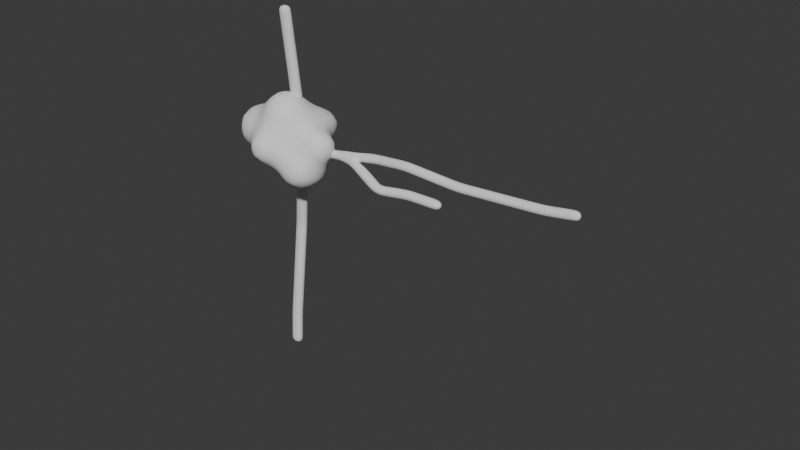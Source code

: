 # Source: Branch.blend  (saved by Blender 4.2.66; exported with 4.5.12 LTS)
import bpy
from mathutils import Matrix  # noqa: F401  (used for matrix-valued properties, if any)

bpy.ops.wm.read_factory_settings(use_empty=True)
scene = bpy.context.scene
scene.name = 'Scene'

# ---- collections
col_collection = bpy.data.collections.new('Collection'); scene.collection.children.link(col_collection)

# ---- world
world_world = bpy.data.worlds.new('World'); scene.world = world_world
world_world.use_nodes = True; world_world.node_tree.nodes.clear()
_N = world_world.node_tree.nodes; _L = world_world.node_tree.links
n0 = _N.new('ShaderNodeOutputWorld'); n0.name = 'World Output'; n0.location = (300, 300)
n1 = _N.new('ShaderNodeBackground'); n1.name = 'Background'; n1.location = (10, 300)
n1.inputs[0].default_value = (0.05088, 0.05088, 0.05088, 1.0)
_L.new(n1.outputs[0], n0.inputs[0])
n0.is_active_output = True
world_world.color = (0.05088, 0.05088, 0.05088)
world_world.sun_shadow_jitter_overblur = 0.0

# ---- meshes
me_cube_007 = bpy.data.meshes.new('Cube.007')
me_cube_007.from_pydata([(-0.1308, -0.3384, -0.002709), (-0.004666, -0.3993, 3.468), (-0.1429, -0.1795, 2.393), (-0.3617, -0.09979, 1.016), (0.246, -0.3335, 4.994), (-0.5065, 0.8506, 4.274), (-0.0155, -0.2992, 7.168), (-0.005992, -0.5147, 10.37), (-0.4374, 0.6389, 5.456), (6.169, -2.415, -0.2263), (-4.706, 1.088, -0.5684), (-9.487, 3.359, -0.8392), (-11.1, 4.095, -0.8707), (0.1414, -0.679, 11.65), (-0.5157, 0.5897, 6.854)], [(2, 1), (3, 2), (0, 3), (1, 4), (2, 5), (4, 6), (6, 7), (5, 8), (9, 0), (0, 10), (10, 11), (11, 12), (7, 13), (8, 14)], [])
_uv = me_cube_007.uv_layers.new(name='UVMap')
_uv.uv.foreach_set('vector', [])
me_cube_007.update()
me_cube_008 = bpy.data.meshes.new('Cube.008')
me_cube_008.from_pydata([(-0.03669, -0.04223, -0.8921), (-0.01271, -0.04333, -0.1581), (-0.03669, 0.0357, -0.8921), (-0.01271, 0.0368, -0.1581), (0.08414, -0.04223, -0.7984), (0.03122, -0.04333, -0.2039), (0.08414, 0.0357, -0.7984), (0.03122, 0.0368, -0.2039), (-0.1722, -0.07639, -0.5892), (-0.1722, 0.06986, -0.5892), (0.111, 0.06986, -0.4954), (0.111, -0.07639, -0.4954), (-0.1841, -0.1131, -0.3987), (-0.1841, 0.1066, -0.3987), (0.1668, 0.1066, -0.3679), (0.1668, -0.1131, -0.3679), (-0.09229, -0.04859, -0.2491), (-0.09229, 0.04206, -0.2491), (0.06694, 0.04206, -0.2708), (0.06694, -0.04859, -0.2708), (-0.1546, 0.08012, -0.3147), (0.1403, 0.08012, -0.3242), (0.1403, -0.08665, -0.3242), (-0.1546, -0.08665, -0.3147), (-0.1132, 0.06986, -0.8018), (0.1295, 0.06986, -0.611), (0.1295, -0.07639, -0.611), (-0.1132, -0.07639, -0.8018), (-0.1782, 0.0931, -0.494), (0.1389, 0.0931, -0.4211), (0.1389, -0.09963, -0.4211), (-0.1782, -0.09963, -0.494), (-0.002857, -0.02353, 0.01582), (-0.003137, 0.01678, 0.01593), (0.0288, 0.017, 0.0156), (0.02908, -0.02331, 0.01548), (0.00361, -0.03277, -0.06534), (0.003461, 0.02613, -0.06528), (0.04114, -0.03266, -0.08692), (0.041, 0.02624, -0.08685)], [], [(16, 1, 3, 17), (17, 3, 7, 18), (18, 7, 5, 19), (19, 5, 1, 16), (2, 6, 4, 0), (37, 36, 32, 33), (26, 11, 8, 27), (25, 10, 11, 26), (24, 9, 10, 25), (27, 8, 9, 24), (30, 15, 12, 31), (29, 14, 15, 30), (28, 13, 14, 29), (31, 12, 13, 28), (22, 19, 16, 23), (21, 18, 19, 22), (20, 17, 18, 21), (23, 16, 17, 20), (12, 23, 20, 13), (13, 20, 21, 14), (14, 21, 22, 15), (15, 22, 23, 12), (0, 27, 24, 2), (2, 24, 25, 6), (6, 25, 26, 4), (4, 26, 27, 0), (8, 31, 28, 9), (9, 28, 29, 10), (10, 29, 30, 11), (11, 30, 31, 8), (34, 33, 32, 35), (36, 38, 35, 32), (39, 37, 33, 34), (38, 39, 34, 35), (5, 7, 39, 38), (7, 3, 37, 39), (1, 5, 38, 36), (3, 1, 36, 37)])
me_cube_008.polygons.foreach_set('use_smooth', [True] * 38)
_uv = me_cube_008.uv_layers.new(name='UVMap')
_uv.uv.foreach_set('vector', [0.6161, 0.0, 0.625, 0.0, 0.625, 0.25, 0.6161, 0.25, 0.6161, 0.25, 0.625, 0.25, 0.625, 0.5, 0.6161, 0.5, 0.6161, 0.5, 0.625, 0.5, 0.625, 0.75, 0.6161, 0.75, 0.6161, 0.75, 0.625, 0.75, 0.625, 1.0, 0.6161, 1.0, 0.125, 0.5, 0.375, 0.5, 0.375, 0.75, 0.125, 0.75, 0.625, 0.25, 0.625, 0.0, 0.625, 0.0, 0.625, 0.25, 0.4112, 0.75, 0.5145, 0.75, 0.5145, 1.0, 0.4112, 1.0, 0.4112, 0.5, 0.5145, 0.5, 0.5145, 0.75, 0.4112, 0.75, 0.4112, 0.25, 0.5145, 0.25, 0.5145, 0.5, 0.4112, 0.5, 0.4112, 0.0, 0.5145, 0.0, 0.5145, 0.25, 0.4112, 0.25, 0.5442, 0.75, 0.5739, 0.75, 0.5739, 1.0, 0.5442, 1.0, 0.5442, 0.5, 0.5739, 0.5, 0.5739, 0.75, 0.5442, 0.75, 0.5442, 0.25, 0.5739, 0.25, 0.5739, 0.5, 0.5442, 0.5, 0.5442, 0.0, 0.5739, 0.0, 0.5739, 0.25, 0.5442, 0.25, 0.5945, 0.75, 0.6161, 0.75, 0.6161, 1.0, 0.5945, 1.0, 0.5945, 0.5, 0.6161, 0.5, 0.6161, 0.75, 0.5945, 0.75, 0.5945, 0.25, 0.6161, 0.25, 0.6161, 0.5, 0.5945, 0.5, 0.5945, 0.0, 0.6161, 0.0, 0.6161, 0.25, 0.5945, 0.25, 0.5739, 0.0, 0.5945, 0.0, 0.5945, 0.25, 0.5739, 0.25, 0.5739, 0.25, 0.5945, 0.25, 0.5945, 0.5, 0.5739, 0.5, 0.5739, 0.5, 0.5945, 0.5, 0.5945, 0.75, 0.5739, 0.75, 0.5739, 0.75, 0.5945, 0.75, 0.5945, 1.0, 0.5739, 1.0, 0.375, 0.0, 0.4112, 0.0, 0.4112, 0.25, 0.375, 0.25, 0.375, 0.25, 0.4112, 0.25, 0.4112, 0.5, 0.375, 0.5, 0.375, 0.5, 0.4112, 0.5, 0.4112, 0.75, 0.375, 0.75, 0.375, 0.75, 0.4112, 0.75, 0.4112, 1.0, 0.375, 1.0, 0.5145, 0.0, 0.5442, 0.0, 0.5442, 0.25, 0.5145, 0.25, 0.5145, 0.25, 0.5442, 0.25, 0.5442, 0.5, 0.5145, 0.5, 0.5145, 0.5, 0.5442, 0.5, 0.5442, 0.75, 0.5145, 0.75, 0.5145, 0.75, 0.5442, 0.75, 0.5442, 1.0, 0.5145, 1.0, 0.625, 0.5, 0.875, 0.5, 0.875, 0.75, 0.625, 0.75, 0.625, 1.0, 0.625, 0.75, 0.625, 0.75, 0.625, 1.0, 0.625, 0.5, 0.625, 0.25, 0.625, 0.25, 0.625, 0.5, 0.625, 0.75, 0.625, 0.5, 0.625, 0.5, 0.625, 0.75, 0.625, 0.75, 0.625, 0.5, 0.625, 0.5, 0.625, 0.75, 0.625, 0.5, 0.625, 0.25, 0.625, 0.25, 0.625, 0.5, 0.625, 1.0, 0.625, 0.75, 0.625, 0.75, 0.625, 1.0, 0.625, 0.25, 0.625, 0.0, 0.625, 0.0, 0.625, 0.25])
me_cube_008.update()
me_mesh = bpy.data.meshes.new('Mesh')
me_mesh.from_pydata([(-2.624, -0.6243, -0.05878), (-2.612, -0.3344, -0.3199), (-2.652, -0.4315, -0.1507), (-2.623, -0.1443, -0.3705), (-2.699, -0.1443, -0.1443), (-2.325, -0.8805, -0.3077), (-2.366, -0.922, -0.1443), (-2.378, -0.7216, -0.3747), (-2.516, -0.7209, -0.1507), (-2.368, -0.3842, -0.6628), (-2.473, -0.4555, -0.4483), (-2.578, -0.5268, -0.2512), (-2.327, -0.02274, -1.179), (-2.365, -0.0816, -1.01), (-2.433, -0.1671, -0.7441), (-2.566, -0.1443, -0.5148), (-2.057, -1.171, -0.04027), (-2.165, -0.9286, -0.3628), (-2.158, -1.068, -0.1396), (-2.116, -0.6552, -0.6458), (-2.193, -0.7395, -0.5209), (-2.106, -0.3564, -0.9456), (-2.207, -0.4665, -0.7506), (-2.308, -0.5766, -0.5768), (-2.165, -0.07911, -1.239), (-2.187, -0.2304, -1.029), (-2.299, -0.2785, -0.8553), (-1.876, -1.2, -0.1012), (-1.793, -0.8915, -0.6028), (-1.884, -0.9799, -0.452), (-1.876, -1.134, -0.2455), (-1.776, -0.5998, -0.8875), (-1.881, -0.7237, -0.7206), (-1.985, -0.8477, -0.5609), (-1.779, -0.3018, -1.167), (-1.874, -0.4253, -1.013), (-1.969, -0.5488, -0.8383), (-1.748, -0.00182, -1.445), (-1.86, -0.1385, -1.3), (-1.971, -0.2752, -1.138), (-1.537, -1.191, -0.3391), (-1.615, -1.248, -0.1722), (-1.588, -0.9274, -0.6344), (-1.615, -1.088, -0.4344), (-1.73, -1.154, -0.2871), (-1.588, -0.6246, -0.9051), (-1.588, -0.769, -0.7787), (-1.588, -0.3108, -1.174), (-1.588, -0.4552, -1.049), (-1.676, -0.00182, -1.445), (-1.583, -0.1165, -1.343), (-1.171, -1.456, -0.3051), (-1.212, -1.483, -0.1443), (-1.189, -1.178, -0.599), (-1.276, -1.281, -0.4183), (-1.357, -1.383, -0.1443), (-1.291, -1.015, -0.6773), (-1.382, -1.115, -0.5316), (-1.299, -0.6775, -0.9301), (-1.299, -0.8218, -0.8303), (-1.299, -0.3304, -1.186), (-1.299, -0.4747, -1.074), (-1.299, -0.1443, -1.323), (-0.8747, -1.741, -0.3006), (-0.8984, -1.765, -0.1443), (-0.8849, -1.463, -0.5955), (-0.976, -1.555, -0.3991), (-1.043, -1.628, -0.1443), (-0.9928, -1.284, -0.657), (-1.077, -1.37, -0.4975), (-0.9586, -0.9568, -0.9184), (-1.037, -1.036, -0.8181), (-0.8878, -0.5991, -1.168), (-1.019, -0.7309, -1.016), (-1.151, -0.8627, -0.864), (-0.9945, -0.4277, -1.222), (-1.08, -0.5204, -1.113), (-0.9434, -0.05932, -1.475), (-1.028, -0.151, -1.382), (-0.6034, -2.037, -0.07678), (-0.5932, -1.745, -0.5902), (-0.7023, -1.8, -0.4113), (-0.7084, -1.929, -0.1615), (-0.7023, -1.57, -0.6512), (-0.7856, -1.655, -0.493), (-0.6687, -1.244, -0.9216), (-0.7476, -1.324, -0.8146), (-0.5974, -0.8867, -1.166), (-0.7293, -1.018, -1.016), (-0.8611, -1.149, -0.8626), (-0.7048, -0.7058, -1.215), (-0.7898, -0.7915, -1.111), (-0.6403, -0.3547, -1.483), (-0.7306, -0.4437, -1.366), (-0.7306, -0.151, -1.532), (-0.8328, -0.2517, -1.418), (-0.374, -2.053, -0.346), (-0.4553, -2.081, -0.1615), (-0.433, -1.79, -0.6315), (-0.4553, -1.949, -0.4385), (-0.5664, -2.015, -0.2692), (-0.3748, -1.492, -0.9), (-0.4558, -1.588, -0.7913), (-0.2888, -1.155, -1.155), (-0.428, -1.296, -1.007), (-0.5672, -1.437, -0.8617), (-0.4042, -0.9938, -1.199), (-0.4813, -1.079, -1.114), (-0.3476, -0.6231, -1.474), (-0.4395, -0.7202, -1.359), (-0.4395, -0.4437, -1.534), (-0.5401, -0.5471, -1.423), (-0.332, -0.04946, -1.746), (-0.4301, -0.1451, -1.677), (-0.1443, -2.06, -0.3584), (-0.1443, -2.128, -0.1443), (-0.1443, -1.82, -0.6631), (-0.1443, -1.964, -0.5027), (-0.1443, -1.518, -0.9219), (-0.1443, -1.662, -0.8074), (-0.1443, -1.178, -1.175), (-0.1443, -1.322, -1.066), (-0.01644, -0.8749, -1.451), (-0.1253, -0.9867, -1.323), (-0.1253, -0.7202, -1.508), (-0.2089, -0.8155, -1.409), (-0.04665, -0.3227, -1.745), (-0.1434, -0.4245, -1.668), (-0.1434, -0.1451, -1.764), (-0.2391, -0.2419, -1.717), (-2.642, -0.6585, 0.1443), (-2.638, -0.6504, 0.433), (-2.617, -0.6134, 0.6203), (-2.723, -0.433, 0.1443), (-2.715, -0.433, 0.433), (-2.64, -0.4149, 0.7186), (-2.603, -0.3066, 0.8728), (-2.76, -0.1443, 0.1443), (-2.752, -0.1443, 0.433), (-2.673, -0.1443, 0.7216), (-2.606, -0.1443, 0.8762), (-2.407, -0.964, 0.1443), (-2.402, -0.9592, 0.433), (-2.356, -0.9119, 0.7216), (-2.317, -0.8735, 0.8752), (-2.552, -0.8028, 0.1443), (-2.547, -0.7947, 0.433), (-2.502, -0.7144, 0.7186), (-2.365, -0.7216, 0.9263), (-2.568, -0.499, 0.8127), (-2.442, -0.4046, 1.001), (-2.316, -0.3102, 1.161), (-2.464, -0.1443, 1.021), (-2.319, -0.1443, 1.164), (-2.089, -1.185, 0.1443), (-2.081, -1.182, 0.433), (-2.046, -1.166, 0.6047), (-2.233, -1.108, 0.1443), (-2.225, -1.104, 0.433), (-2.152, -1.054, 0.7092), (-2.165, -0.9162, 0.9207), (-2.171, -0.7239, 1.068), (-2.078, -0.6291, 1.185), (-2.271, -0.5027, 1.13), (-2.171, -0.4171, 1.211), (-2.165, -0.1443, 1.25), (-1.876, -1.258, 0.1443), (-1.876, -1.246, 0.433), (-1.876, -1.188, 0.6604), (-1.876, -1.122, 0.8047), (-1.876, -0.9777, 0.9834), (-1.876, -0.8297, 1.128), (-1.876, -0.6854, 1.224), (-1.876, -0.433, 1.337), (-1.876, -0.1443, 1.38), (-1.588, -1.338, 0.1443), (-1.588, -1.31, 0.433), (-1.588, -1.216, 0.7117), (-1.588, -1.15, 0.856), (-1.61, -0.9917, 1.037), (-1.529, -0.8899, 1.184), (-1.721, -0.862, 1.151), (-1.589, -0.7252, 1.297), (-1.458, -0.5884, 1.45), (-1.664, -0.433, 1.415), (-1.52, -0.433, 1.476), (-1.718, -0.1443, 1.438), (-1.574, -0.1443, 1.497), (-1.238, -1.495, 0.1443), (-1.205, -1.472, 0.3654), (-1.382, -1.41, 0.1443), (-1.3, -1.396, 0.4501), (-1.327, -1.253, 0.7503), (-1.25, -1.181, 0.9069), (-1.443, -1.154, 0.8656), (-1.327, -1.089, 1.006), (-1.299, -0.9289, 1.243), (-1.299, -0.7969, 1.388), (-1.299, -0.6526, 1.503), (-1.279, -0.4241, 1.629), (-1.169, -0.322, 1.744), (-1.319, -0.1443, 1.642), (-1.175, -0.1443, 1.749), (-0.9039, -1.77, 0.1443), (-0.8821, -1.748, 0.3146), (-1.048, -1.64, 0.1443), (-1.012, -1.581, 0.4362), (-0.95, -1.499, 0.6483), (-1.142, -1.436, 0.5578), (-1.032, -1.386, 0.7354), (-0.9981, -1.226, 1.006), (-0.8937, -1.17, 1.18), (-1.086, -1.118, 1.099), (-1.02, -1.019, 1.308), (-0.9533, -0.9192, 1.53), (-1.146, -0.859, 1.435), (-1.041, -0.7617, 1.619), (-0.9358, -0.6644, 1.805), (-1.128, -0.5144, 1.709), (-1.006, -0.4249, 1.871), (-0.8833, -0.3354, 2.038), (-1.036, -0.1443, 1.893), (-0.8919, -0.1443, 2.047), (-0.6034, -2.037, 0.08663), (-0.7084, -1.934, 0.1674), (-0.7154, -1.815, 0.4197), (-0.6151, -1.761, 0.6074), (-0.8075, -1.691, 0.5071), (-0.724, -1.586, 0.7241), (-0.6405, -1.481, 0.9148), (-0.8329, -1.425, 0.8407), (-0.7306, -1.364, 1.011), (-0.7089, -1.211, 1.285), (-0.6041, -1.169, 1.481), (-0.7966, -1.112, 1.372), (-0.731, -1.023, 1.602), (-0.6654, -0.9352, 1.824), (-0.8578, -0.8568, 1.722), (-0.7552, -0.7629, 1.911), (-0.6525, -0.6691, 2.081), (-0.845, -0.5279, 1.997), (-0.7379, -0.4322, 2.122), (-0.7216, -0.1443, 2.183), (-0.4584, -2.079, 0.1674), (-0.3792, -2.05, 0.349), (-0.5716, -2.018, 0.2791), (-0.4584, -1.965, 0.4403), (-0.433, -1.809, 0.6576), (-0.433, -1.675, 0.8019), (-0.416, -1.518, 1.011), (-0.3085, -1.451, 1.17), (-0.501, -1.411, 1.107), (-0.416, -1.351, 1.279), (-0.4303, -1.208, 1.581), (-0.3323, -1.173, 1.765), (-0.5247, -1.128, 1.674), (-0.4519, -1.023, 1.89), (-0.379, -0.918, 2.072), (-0.5715, -0.8615, 2.016), (-0.4396, -0.7284, 2.173), (-0.5102, -0.433, 2.278), (-0.5588, -0.1443, 2.301), (-0.1443, -2.122, 0.1443), (-0.1443, -2.054, 0.3578), (-0.1443, -1.974, 0.5021), (-0.1443, -1.83, 0.6844), (-0.1443, -1.7, 0.8288), (-0.1443, -1.568, 1.01), (-0.1443, -1.456, 1.179), (-0.1443, -1.387, 1.323), (-0.1443, -1.275, 1.588), (-0.1443, -1.188, 1.79), (-0.1443, -1.095, 1.935), (-0.1443, -0.951, 2.104), (-0.1443, -0.76, 2.249), (-0.3078, -0.5952, 2.317), (-0.3659, -0.433, 2.341), (-0.4145, -0.1443, 2.361), (-0.1443, -0.6157, 2.327), (-0.1443, -0.433, 2.385), (-0.1443, -0.1443, 2.424), (-2.6, 0.2593, -0.5915), (-2.613, 0.1556, -0.4509), (-2.667, 0.1443, -0.1443), (-2.6, 0.2999, -0.5915), (-2.602, 0.3052, -0.433), (-2.614, 0.322, -0.1443), (-2.364, 0.1443, -1.233), (-2.47, 0.1443, -1.01), (-2.565, 0.1556, -0.7012), (-2.593, 0.06692, -0.559), (-2.395, 0.433, -1.28), (-2.518, 0.433, -1.01), (-2.572, 0.4109, -0.7012), (-2.56, 0.4495, -0.433), (-2.541, 0.4664, -0.1443), (-2.375, 0.7216, -1.258), (-2.466, 0.7216, -1.01), (-2.482, 0.7216, -0.7216), (-2.412, 0.7485, -0.4083), (-2.397, 0.6933, -0.1443), (-2.338, 0.902, -1.204), (-2.361, 0.9292, -1.01), (-2.362, 0.9265, -0.7216), (-2.339, 0.8983, -0.4882), (-2.096, 0.2056, -1.484), (-2.181, 0.1234, -1.385), (-2.143, 0.433, -1.511), (-2.287, 0.433, -1.424), (-2.118, 0.7216, -1.496), (-2.262, 0.7216, -1.402), (-2.306, 0.8626, -0.2957), (-2.265, 0.8376, -0.1443), (-2.063, 0.887, -1.464), (-2.161, 0.9541, -1.3), (-2.141, 1.086, -1.003), (-2.141, 1.08, -0.7387), (-2.192, 0.9668, -0.4083), (-2.12, 0.9198, -0.1443), (-2.029, 1.158, -0.9021), (-2.029, 1.158, -0.8463), (-1.857, 0.1234, -1.501), (-1.941, 0.01316, -1.434), (-1.876, 0.433, -1.598), (-1.876, 0.7216, -1.574), (-1.876, 0.9168, -1.49), (-1.882, 1.076, -1.279), (-1.981, 1.148, -1.094), (-1.966, 1.142, -0.6538), (-1.872, 1.109, -0.443), (-1.876, 1.012, -0.1443), (-1.789, 1.163, -1.169), (-1.882, 1.177, -1.003), (-1.872, 1.178, -0.7387), (-1.773, 1.164, -0.5459), (-1.583, 0.1166, -1.502), (-1.484, 0.001973, -1.442), (-1.588, 0.433, -1.599), (-1.588, 0.7216, -1.571), (-1.588, 0.921, -1.489), (-1.588, 1.065, -1.334), (-1.588, 1.134, -0.3517), (-1.588, 1.062, -0.1443), (-1.588, 1.183, -1.189), (-1.588, 1.248, -1.01), (-1.588, 1.258, -0.7216), (-1.588, 1.192, -0.496), (-1.299, 0.159, -1.498), (-1.299, 0.01464, -1.436), (-1.299, 0.433, -1.562), (-1.299, 0.7216, -1.545), (-1.299, 0.9537, -1.481), (-1.299, 1.098, -1.393), (-1.425, 1.146, -0.3079), (-1.317, 1.113, -0.1303), (-1.278, 1.287, -1.236), (-1.344, 1.367, -1.01), (-1.357, 1.376, -0.7216), (-1.305, 1.295, -0.4252), (-1.233, 1.203, -0.2171), (-1.167, 1.455, -1.165), (-1.2, 1.484, -1.01), (-1.213, 1.497, -0.7216), (-1.184, 1.473, -0.5426), (-1.028, 0.126, -1.515), (-1.136, 0.01755, -1.435), (-1.01, 0.433, -1.588), (-1.01, 0.7216, -1.595), (-1.036, 1.036, -1.53), (-1.15, 1.149, -1.44), (-1.128, 1.14, -0.02468), (-0.9375, 1.299, -1.481), (-1.082, 1.299, -1.377), (-1.097, 1.395, -0.3501), (-1.016, 1.296, -0.1394), (-0.8697, 1.448, -1.446), (-0.972, 1.548, -1.265), (-1.055, 1.628, -1.01), (-1.062, 1.641, -0.7216), (-0.9946, 1.579, -0.4422), (-0.9045, 1.494, -0.2541), (-0.8819, 1.746, -1.172), (-0.9102, 1.773, -1.01), (-0.9181, 1.78, -0.7216), (-0.8923, 1.755, -0.5342), (-0.5793, 0.2846, -1.733), (-0.6939, 0.1707, -1.659), (-0.595, 0.433, -1.738), (-0.7393, 0.433, -1.681), (-0.6076, 0.7216, -1.743), (-0.7519, 0.7216, -1.688), (-0.5961, 0.9234, -1.739), (-0.704, 1.016, -1.681), (-0.7216, 1.299, -1.594), (-0.7739, 1.389, -0.0617), (-0.6941, 1.562, -1.482), (-0.772, 1.641, -1.365), (-0.8214, 1.686, -0.3418), (-0.7014, 1.566, -0.1597), (-0.5796, 1.733, -1.445), (-0.6941, 1.795, -1.281), (-0.7035, 1.934, -1.018), (-0.7035, 1.939, -0.7153), (-0.7237, 1.818, -0.436), (-0.6289, 1.763, -0.2577), (-0.5952, 2.03, -0.9269), (-0.5952, 2.03, -0.8072), (-0.4301, 0.1707, -1.757), (-0.5244, 0.09214, -1.713), (-0.433, 0.433, -1.78), (-0.433, 0.7216, -1.782), (-0.4406, 1.016, -1.755), (-0.5419, 1.116, -1.727), (-0.3495, 1.18, -1.74), (-0.4406, 1.285, -1.693), (-0.433, 1.588, -1.56), (-0.433, 1.642, -0.07946), (-0.433, 1.75, -1.461), (-0.4335, 1.915, -1.275), (-0.53, 2.013, -1.119), (-0.5398, 2.013, -0.6148), (-0.4393, 1.948, -0.4498), (-0.433, 1.791, -0.2238), (-0.3376, 2.026, -1.163), (-0.4335, 2.042, -1.018), (-0.4393, 2.045, -0.7153), (-0.3473, 2.03, -0.5572), (-0.1443, 0.1443, -1.805), (-0.1443, 0.433, -1.814), (-0.1443, 0.7216, -1.796), (-0.1518, 1.003, -1.756), (-0.06053, 1.095, -1.718), (-0.253, 1.18, -1.74), (-0.1518, 1.285, -1.681), (-0.1391, 1.604, -1.53), (-0.03942, 1.711, -1.424), (-0.2247, 1.704, -0.04068), (-0.2318, 1.755, -1.465), (-0.1541, 1.872, -1.294), (-0.07517, 1.992, -1.01), (-0.06306, 2.001, -0.7216), (-0.1516, 1.949, -0.4498), (-0.1348, 1.795, -0.1399), (-0.2689, 2.026, -1.163), (-0.2195, 2.041, -1.01), (-0.2074, 2.044, -0.7216), (-0.2527, 2.03, -0.5572), (-2.713, 0.1443, 0.1443), (-2.705, 0.1443, 0.433), (-2.636, 0.1242, 0.7093), (-2.603, 0.01464, 0.8728), (-2.632, 0.3472, 0.1443), (-2.628, 0.3374, 0.433), (-2.61, 0.3092, 0.605), (-2.56, 0.2071, 0.7974), (-2.438, 0.1122, 0.9971), (-2.316, 0.01728, 1.161), (-2.535, 0.4915, 0.1443), (-2.521, 0.4817, 0.433), (-2.453, 0.4377, 0.7266), (-2.368, 0.3739, 0.9291), (-2.391, 0.6647, 0.1443), (-2.376, 0.6449, 0.433), (-2.345, 0.6126, 0.6559), (-2.257, 0.2097, 1.121), (-2.162, 0.1258, 1.206), (-2.295, 0.5663, 0.8483), (-2.18, 0.4447, 1.017), (-2.065, 0.3232, 1.177), (-2.207, 0.809, 0.1443), (-2.145, 0.8009, 0.4343), (-2.185, 0.6771, 0.7399), (-2.102, 0.6182, 0.9122), (-2.063, 0.8851, 0.1443), (-2.036, 0.8721, 0.339), (-1.876, 0.1443, 1.326), (-1.876, 0.5206, 1.108), (-1.876, 0.3763, 1.213), (-1.994, 0.8599, 0.5314), (-1.889, 0.8141, 0.7159), (-1.876, 0.6613, 0.9634), (-1.876, 0.9427, 0.1443), (-1.889, 0.897, 0.4343), (-1.802, 0.8803, 0.6158), (-1.611, 0.1686, 1.415), (-1.53, 0.08853, 1.479), (-1.668, 0.5634, 1.142), (-1.578, 0.4535, 1.249), (-1.588, 0.8316, 0.7846), (-1.578, 0.6686, 1.032), (-1.476, 0.5828, 1.162), (-1.588, 0.9877, 0.1443), (-1.588, 0.9378, 0.433), (-1.588, 0.8888, 0.6403), (-1.438, 0.2809, 1.44), (-1.303, 0.1519, 1.589), (-1.167, 0.02294, 1.743), (-1.325, 0.4459, 1.366), (-1.246, 0.3584, 1.507), (-1.299, 0.8394, 0.7746), (-1.299, 0.7242, 1.01), (-1.299, 0.6063, 1.205), (-1.299, 1.021, 0.1443), (-1.299, 0.9376, 0.433), (-1.299, 0.8818, 0.6303), (-1.118, 0.2154, 1.699), (-1.001, 0.1264, 1.865), (-0.8832, 0.03745, 2.038), (-1.116, 0.5508, 1.406), (-1.021, 0.454, 1.601), (-0.9259, 0.3572, 1.795), (-1.06, 0.8512, 0.7949), (-0.9824, 0.8065, 0.9821), (-1.016, 0.6623, 1.306), (-0.9236, 0.6109, 1.503), (-1.023, 1.085, 0.1422), (-1.01, 0.9432, 0.433), (-0.9824, 0.8735, 0.7078), (-0.8676, 0.8662, 0.8671), (-0.9358, 1.196, 0.04454), (-0.8345, 0.2299, 1.988), (-0.7316, 0.1379, 2.116), (-0.8373, 0.5497, 1.696), (-0.7397, 0.4551, 1.895), (-0.642, 0.3605, 2.071), (-0.8208, 0.8446, 1.06), (-0.7234, 0.8108, 1.314), (-0.7333, 0.6817, 1.595), (-0.6449, 0.6293, 1.802), (-0.7773, 1.109, 0.237), (-0.6973, 1.043, 0.4082), (-0.7216, 0.9305, 0.7216), (-0.7234, 0.9003, 0.9821), (-0.6284, 0.8893, 1.228), (-0.6794, 1.274, 0.1198), (-0.5849, 1.159, 0.2955), (-0.5815, 1.447, 0.002593), (-0.4544, 0.1722, 2.278), (-0.5433, 0.553, 1.994), (-0.4415, 0.4472, 2.13), (-0.561, 0.8581, 1.42), (-0.4957, 0.8269, 1.588), (-0.4179, 0.7173, 1.864), (-0.3509, 0.6129, 2.057), (-0.5139, 1.103, 0.4879), (-0.4651, 1.069, 0.7216), (-0.4102, 1.059, 0.995), (-0.4521, 0.9461, 1.314), (-0.3514, 0.8952, 1.588), (-0.2924, 0.8674, 1.735), (-0.433, 1.356, 0.2049), (-0.4238, 1.217, 0.4082), (-0.3208, 1.182, 0.7216), (-0.2988, 1.163, 0.8887), (-0.433, 1.497, 0.06057), (-0.2822, 0.287, 2.308), (-0.1693, 0.4141, 2.243), (-0.1443, 0.7823, 1.896), (-0.1443, 0.6379, 2.082), (-0.2511, 1.131, 1.081), (-0.1507, 1.096, 1.311), (-0.1443, 0.9672, 1.588), (-0.1443, 0.8788, 1.752), (-0.2666, 1.419, 0.2706), (-0.2229, 1.374, 0.433), (-0.1748, 1.326, 0.7216), (-0.1306, 1.278, 0.9824), (-0.05873, 1.2, 1.223), (-0.1495, 1.614, 0.1622), (-0.07858, 1.534, 0.433), (-0.0305, 1.484, 0.7216), (-0.01012, 1.457, 0.8836), (-0.03226, 1.747, 0.05378), (-0.3725, 0.09453, 2.344), (-0.1693, 0.1722, 2.36), (-0.08981, 0.3052, 2.318), (0.05269, -2.04, -0.3243), (0.1091, -2.065, -0.1443), (0.1443, -1.793, -0.647), (0.1471, -1.942, -0.4255), (0.2534, -2.004, -0.1443), (0.1443, -1.518, -0.938), (0.1443, -1.662, -0.7913), (0.1443, -1.224, -1.231), (0.1443, -1.369, -1.082), (0.1443, -0.9276, -1.494), (0.1443, -1.072, -1.375), (0.2552, -0.6068, -1.745), (0.1531, -0.7104, -1.641), (0.1531, -0.4245, -1.771), (0.06276, -0.5151, -1.706), (0.1443, -0.1443, -1.82), (0.3587, -1.762, -0.6152), (0.4461, -1.802, -0.4333), (0.433, -1.884, -0.1443), (0.433, -1.516, -0.9796), (0.4461, -1.668, -0.7155), (0.5511, -1.722, -0.5297), (0.5126, -1.191, -1.483), (0.423, -1.271, -1.315), (0.433, -1.417, -1.124), (0.5485, -0.8869, -1.746), (0.4343, -1.009, -1.589), (0.3201, -1.132, -1.422), (0.4446, -0.7104, -1.78), (0.3561, -0.7992, -1.696), (0.433, -0.433, -1.859), (0.433, -0.1443, -1.882), (0.5973, -1.742, -0.3373), (0.6129, -1.756, -0.1443), (0.7699, -1.487, -1.237), (0.6928, -1.535, -1.039), (0.7216, -1.644, -0.7216), (0.7047, -1.689, -0.4333), (0.7572, -1.662, -0.1443), (0.7216, -1.248, -1.543), (0.6928, -1.402, -1.32), (0.5774, -1.443, -1.154), (0.7216, -0.9503, -1.781), (0.7216, -1.095, -1.687), (0.7216, -0.7216, -1.879), (0.7216, -0.433, -1.945), (0.7216, -0.1443, -1.944), (1.087, -1.461, -1.465), (0.9984, -1.517, -1.32), (1.01, -1.62, -1.01), (1.01, -1.634, -0.7216), (1.01, -1.601, -0.433), (1.019, -1.518, -0.1385), (1.072, -1.174, -1.747), (0.9831, -1.305, -1.597), (0.8943, -1.435, -1.43), (1.122, -1.423, -0.03845), (0.9895, -1.036, -1.81), (0.8795, -1.15, -1.729), (1.01, -0.7216, -1.942), (1.01, -0.433, -1.989), (1.01, -0.1443, -1.978), (1.299, -1.466, -1.471), (1.299, -1.558, -1.299), (1.299, -1.634, -1.01), (1.299, -1.613, -0.7216), (1.32, -1.516, -0.4095), (1.238, -1.469, -0.2309), (1.299, -1.178, -1.75), (1.299, -1.323, -1.615), (1.43, -1.438, -0.2976), (1.32, -1.389, -0.1385), (1.299, -1.01, -1.839), (1.299, -0.7216, -1.944), (1.299, -0.433, -1.983), (1.299, -0.1443, -1.964), (1.471, -1.456, -1.458), (1.575, -1.5, -1.294), (1.588, -1.571, -1.01), (1.614, -1.521, -0.6973), (1.535, -1.486, -0.49), (1.466, -1.166, -1.741), (1.565, -1.288, -1.578), (1.664, -1.409, -1.388), (1.727, -1.441, -0.5849), (1.614, -1.409, -0.4095), (1.604, -1.255, -0.1246), (1.572, -1.003, -1.781), (1.659, -1.095, -1.698), (1.711, -1.147, -0.01528), (1.588, -0.7216, -1.873), (1.588, -0.433, -1.909), (1.588, -0.1443, -1.886), (1.758, -1.465, -1.195), (1.773, -1.478, -1.01), (1.761, -1.468, -0.7773), (1.793, -1.217, -1.506), (1.872, -1.294, -1.289), (1.918, -1.338, -1.01), (1.865, -1.348, -0.6973), (1.883, -1.243, -0.4504), (1.792, -1.201, -0.2077), (1.755, -0.9025, -1.749), (1.87, -0.998, -1.582), (1.985, -1.093, -1.383), (1.985, -1.127, -0.3658), (1.883, -1.106, -0.1246), (1.786, -0.7216, -1.773), (1.93, -0.7216, -1.645), (1.807, -0.433, -1.791), (1.951, -0.433, -1.668), (1.793, -0.1443, -1.779), (1.937, -0.1443, -1.652), (2.039, -1.178, -1.191), (2.052, -1.193, -1.01), (2.043, -1.181, -0.7216), (2.027, -1.162, -0.5583), (2.039, -0.901, -1.467), (2.081, -1.002, -1.292), (2.152, -1.01, -1.01), (2.151, -1.01, -0.7216), (2.117, -1.023, -0.4504), (2.184, -0.9393, -0.1294), (2.066, -0.7216, -1.5), (2.176, -0.7216, -1.299), (2.253, -0.7216, -1.01), (2.279, -0.7209, -0.7447), (2.281, -0.8165, -0.433), (2.293, -0.8494, -0.2157), (2.085, -0.433, -1.524), (2.212, -0.433, -1.299), (2.294, -0.4513, -1.009), (2.307, -0.5597, -0.8564), (2.073, -0.1443, -1.508), (2.189, -0.1443, -1.299), (2.283, -0.1355, -1.009), (2.304, -0.03347, -0.8541), (2.316, -0.8696, -0.02327), (2.329, -0.6242, -0.6639), (2.375, -0.6722, -0.433), (2.442, -0.7224, -0.1233), (2.318, -0.3673, -0.9124), (2.356, -0.4513, -0.7447), (2.506, -0.4208, -0.4137), (2.569, -0.5089, -0.2234), (2.318, -0.2259, -0.9124), (2.368, -0.1355, -0.7434), (2.52, -0.1443, -0.4546), (2.61, -0.5954, -0.03096), (2.607, -0.3165, -0.3047), (2.645, -0.4208, -0.134), (2.611, -0.1443, -0.3103), (2.695, -0.1443, -0.1443), (0.09883, -2.061, 0.1443), (0.03895, -2.036, 0.3204), (0.2431, -1.998, 0.1443), (0.1388, -1.932, 0.4232), (0.1443, -1.787, 0.6422), (0.1443, -1.673, 0.7865), (0.1441, -1.517, 1.028), (0.04769, -1.452, 1.172), (0.2401, -1.434, 1.137), (0.1441, -1.389, 1.28), (0.1443, -1.267, 1.588), (0.1443, -1.184, 1.783), (0.1443, -1.088, 1.928), (0.1443, -0.9441, 2.098), (0.1673, -0.7127, 2.254), (0.2788, -0.5714, 2.307), (0.4542, -1.842, 0.156), (0.3676, -1.795, 0.433), (0.3104, -1.748, 0.5979), (0.5646, -1.721, 0.26), (0.5119, -1.683, 0.433), (0.4348, -1.582, 0.7223), (0.3667, -1.486, 0.9443), (0.5591, -1.433, 0.8466), (0.4509, -1.404, 1.028), (0.433, -1.307, 1.299), (0.4273, -1.203, 1.585), (0.3274, -1.169, 1.755), (0.5198, -1.127, 1.679), (0.4492, -1.018, 1.886), (0.3787, -0.9088, 2.063), (0.5711, -0.8613, 2.016), (0.4581, -0.7477, 2.136), (0.4479, -0.4583, 2.278), (0.5426, -0.1443, 2.294), (0.6047, -1.754, 0.06762), (0.7349, -1.602, 0.1774), (0.686, -1.539, 0.433), (0.6268, -1.486, 0.6542), (0.8651, -1.443, 0.2872), (0.8303, -1.414, 0.433), (0.7225, -1.368, 0.7389), (0.7422, -1.247, 1.021), (0.6612, -1.204, 1.299), (0.6067, -1.171, 1.486), (0.8522, -1.146, 1.124), (0.8055, -1.113, 1.299), (0.7312, -1.021, 1.603), (0.6633, -0.9348, 1.824), (0.8558, -0.8551, 1.719), (0.7508, -0.762, 1.908), (0.6459, -0.6689, 2.076), (0.8383, -0.5159, 1.993), (0.7339, -0.425, 2.113), (0.7216, -0.1443, 2.168), (0.9294, -1.483, 0.09477), (1.019, -1.388, 0.1723), (1.024, -1.261, 0.4363), (0.9372, -1.212, 0.7216), (0.8905, -1.173, 0.9312), (1.129, -1.135, 0.5347), (1.081, -1.099, 0.7216), (0.9961, -1.06, 1.021), (1.014, -0.9489, 1.272), (0.9203, -0.9155, 1.527), (1.113, -0.807, 1.35), (1.018, -0.7348, 1.599), (0.9233, -0.6626, 1.801), (1.12, -0.433, 1.68), (0.9618, -0.425, 1.888), (0.8788, -0.3235, 2.033), (1.147, -0.1443, 1.722), (1.022, -0.1443, 1.876), (0.8853, -0.1443, 2.039), (1.297, -1.233, 0.1455), (1.2, -1.179, 0.3423), (1.392, -1.129, 0.2424), (1.297, -1.083, 0.4363), (1.307, -0.95, 0.7216), (1.202, -0.8985, 1.01), (1.156, -0.8673, 1.158), (1.409, -0.8422, 0.8179), (1.361, -0.7362, 1.034), (1.222, -0.7151, 1.272), (1.177, -0.6146, 1.479), (1.435, -0.5629, 1.145), (1.371, -0.4532, 1.299), (1.215, -0.433, 1.535), (1.395, -0.1443, 1.386), (1.251, -0.1443, 1.578), (1.519, -1.184, 0.05002), (1.604, -1.108, 0.1455), (1.588, -0.9807, 0.433), (1.588, -0.889, 0.626), (1.588, -0.7995, 0.7703), (1.588, -0.6551, 0.949), (1.593, -0.4532, 1.09), (1.5, -0.3705, 1.204), (1.69, -0.1443, 1.126), (1.545, -0.1443, 1.242), (1.876, -1.032, 0.1443), (1.876, -0.9383, 0.433), (1.876, -0.8757, 0.594), (1.876, -0.7594, 0.7383), (1.876, -0.6151, 0.8936), (1.876, -0.433, 0.9849), (1.876, -0.1443, 1.06), (2.192, -0.9171, 0.1631), (2.1, -0.8923, 0.433), (2.032, -0.8692, 0.5827), (2.307, -0.8652, 0.2718), (2.244, -0.8432, 0.433), (2.144, -0.7164, 0.7124), (2.063, -0.5964, 0.8792), (2.255, -0.5357, 0.8421), (2.161, -0.4369, 0.9176), (2.165, -0.1443, 0.9759), (0.08633, -0.6106, 2.325), (0.1673, -0.4583, 2.36), (0.1443, -0.1443, 2.413), (0.3617, -0.3789, 2.336), (0.3982, -0.1443, 2.35), (2.316, -0.8696, 0.07939), (2.429, -0.7763, 0.1631), (2.474, -0.69, 0.4429), (2.392, -0.644, 0.6497), (2.584, -0.5568, 0.5457), (2.467, -0.45, 0.7339), (2.349, -0.3433, 0.8873), (2.514, -0.1443, 0.7942), (2.369, -0.1443, 0.898), (2.621, -0.6102, 0.1443), (2.616, -0.603, 0.3533), (2.711, -0.433, 0.1443), (2.667, -0.4495, 0.4429), (2.632, -0.3643, 0.6257), (2.775, -0.1443, 0.1443), (2.742, -0.1443, 0.433), (2.649, -0.1443, 0.6499), (0.1443, 0.1443, -1.828), (0.1668, 0.4568, -1.784), (0.2781, 0.5689, -1.729), (0.08236, 0.7216, -1.756), (0.2267, 0.7216, -1.708), (0.02417, 0.9027, -1.74), (0.13, 1.003, -1.669), (0.1591, 1.307, -1.542), (0.2652, 1.409, -1.418), (0.07282, 1.519, -1.492), (0.174, 1.618, -1.325), (0.2752, 1.717, -1.099), (0.0828, 1.798, -1.231), (0.1651, 1.829, -1.006), (0.1443, 1.885, -0.7216), (0.1443, 1.85, -0.433), (0.1443, 1.799, -0.1443), (0.433, 0.1443, -1.84), (0.433, 0.3814, -1.768), (0.433, 0.5257, -1.71), (0.433, 0.7216, -1.623), (0.4275, 0.9905, -1.509), (0.5201, 1.074, -1.377), (0.3277, 1.217, -1.477), (0.431, 1.298, -1.302), (0.5354, 1.383, -1.01), (0.5644, 1.426, -0.8438), (0.3419, 1.524, -1.226), (0.3751, 1.607, -1.006), (0.4798, 1.585, -0.7372), (0.4954, 1.684, -0.433), (0.529, 1.721, -0.2744), (0.2962, 1.74, -0.9061), (0.3208, 1.76, -0.7216), (0.3511, 1.76, -0.433), (0.4328, 1.78, -0.1646), (0.7216, 0.1443, -1.863), (0.7216, 0.355, -1.766), (0.7216, 0.4993, -1.69), (0.7052, 0.7299, -1.53), (0.7905, 0.8316, -1.397), (0.5981, 0.8811, -1.452), (0.6973, 0.9885, -1.291), (0.8003, 1.1, -1.01), (0.8478, 1.14, -0.8481), (0.6042, 1.187, -1.185), (0.656, 1.239, -1.01), (0.7356, 1.318, -0.7497), (0.8158, 1.401, -0.5194), (0.6233, 1.487, -0.6514), (0.7204, 1.546, -0.4271), (0.7216, 1.683, -0.244), (0.7216, 1.805, -0.09966), (1.01, 0.1443, -1.89), (1.01, 0.3615, -1.777), (1.01, 0.5058, -1.674), (1.01, 0.6521, -1.53), (1.034, 0.8086, -1.3), (1.147, 0.863, -1.147), (0.9544, 0.9035, -1.205), (1.034, 0.9556, -1.034), (1.028, 1.096, -0.7398), (1.136, 1.138, -0.5551), (0.944, 1.209, -0.6556), (1.033, 1.314, -0.441), (1.121, 1.419, -0.2704), (0.929, 1.486, -0.327), (1.019, 1.584, -0.1941), (1.01, 1.77, -0.03983), (1.299, 0.1443, -1.869), (1.299, 0.3361, -1.765), (1.299, 0.4804, -1.641), (1.299, 0.6172, -1.496), (1.299, 0.7375, -1.299), (1.316, 0.8421, -1.034), (1.424, 0.8581, -0.8485), (1.232, 0.8957, -0.9542), (1.316, 0.9532, -0.74), (1.315, 1.097, -0.4485), (1.422, 1.135, -0.2674), (1.23, 1.226, -0.3627), (1.336, 1.334, -0.1727), (1.229, 1.588, -0.06013), (1.158, 1.734, -0.002217), (1.575, 0.1401, -1.79), (1.663, 0.2334, -1.694), (1.471, 0.3074, -1.745), (1.569, 0.4239, -1.579), (1.668, 0.5405, -1.389), (1.475, 0.5926, -1.464), (1.578, 0.6408, -1.295), (1.588, 0.7404, -1.01), (1.585, 0.8005, -0.74), (1.671, 0.8152, -0.433), (1.703, 0.8418, -0.2451), (1.488, 0.9018, -0.656), (1.527, 0.9501, -0.433), (1.599, 1.02, -0.1601), (1.496, 1.25, -0.075), (1.761, 0.041, -1.754), (1.871, 0.1374, -1.584), (1.981, 0.2338, -1.383), (1.788, 0.3481, -1.501), (1.872, 0.4289, -1.29), (1.937, 0.4935, -1.01), (1.97, 0.5308, -0.7216), (1.999, 0.5594, -0.5009), (1.763, 0.6007, -1.197), (1.793, 0.6237, -1.01), (1.825, 0.6457, -0.7216), (1.892, 0.6544, -0.416), (1.865, 0.7596, -0.1471), (1.762, 0.9048, -0.05272), (2.046, 0.04142, -1.475), (2.09, 0.1403, -1.292), (2.187, 0.1443, -1.01), (2.261, 0.1549, -0.7434), (2.288, 0.2582, -0.5416), (2.042, 0.3173, -1.191), (2.068, 0.3492, -1.01), (2.108, 0.3865, -0.7216), (2.157, 0.4419, -0.425), (2.216, 0.5182, -0.1443), (2.027, 0.581, -0.3084), (2.072, 0.6069, -0.1443), (2.349, 0.06582, -0.6617), (2.446, 0.1373, -0.4215), (2.542, 0.2087, -0.1928), (2.35, 0.3244, -0.3491), (2.449, 0.3569, -0.1157), (2.606, 0.01627, -0.3014), (2.636, 0.1252, -0.1157), (2.598, 0.2888, -0.0003374), (0.2501, 0.2718, 2.303), (0.15, 0.4141, 2.234), (0.1443, 0.7788, 1.917), (0.1443, 0.6345, 2.076), (0.04246, 1.139, 1.416), (0.1409, 1.056, 1.573), (0.1443, 0.8989, 1.773), (0.05877, 1.393, 1.076), (0.1468, 1.286, 1.3), (0.2349, 1.179, 1.467), (0.0192, 1.716, 0.2462), (0.04803, 1.678, 0.433), (0.08867, 1.628, 0.7216), (0.1623, 1.563, 0.9835), (0.2512, 1.476, 1.185), (0.127, 1.787, 0.1477), (0.1924, 1.807, 0.433), (0.233, 1.782, 0.7216), (0.2658, 1.751, 0.8909), (0.4479, 0.1631, 2.27), (0.5486, 0.5586, 2.007), (0.4446, 0.4506, 2.12), (0.4446, 0.7113, 1.92), (0.3562, 0.6082, 2.049), (0.433, 1.039, 1.632), (0.433, 0.8945, 1.76), (0.433, 1.361, 1.377), (0.433, 1.217, 1.488), (0.3848, 1.668, 1.083), (0.4618, 1.578, 1.217), (0.433, 1.895, 0.1443), (0.4474, 1.963, 0.4167), (0.4474, 1.94, 0.7314), (0.4618, 1.796, 0.9964), (0.5772, 1.732, 1.155), (0.5532, 2.033, 0.5021), (0.5532, 2.033, 0.6416), (0.8329, 0.2249, 1.993), (0.7307, 0.135, 2.108), (0.7307, 0.4506, 1.948), (0.6405, 0.3662, 2.068), (0.7871, 0.8006, 1.702), (0.7032, 0.7113, 1.796), (0.7032, 0.9872, 1.633), (0.5947, 0.8756, 1.739), (0.7216, 1.377, 1.409), (0.7216, 1.233, 1.486), (0.7216, 1.588, 1.272), (0.711, 1.961, 0.163), (0.6077, 2.017, 0.3097), (0.6696, 2.012, 0.8341), (0.7481, 1.905, 0.9816), (0.7216, 1.738, 1.161), (0.8001, 2.028, 0.2716), (0.711, 2.043, 0.4167), (0.7481, 2.039, 0.7314), (0.862, 2.021, 0.8663), (1.133, 0.1443, 1.71), (0.9716, 0.135, 1.888), (0.8789, 0.03252, 2.033), (1.079, 0.433, 1.674), (0.9348, 0.433, 1.796), (0.9946, 0.7113, 1.631), (0.888, 0.6082, 1.748), (1.11, 1.091, 1.424), (1.012, 1.001, 1.501), (1.012, 1.297, 1.383), (0.9172, 1.2, 1.464), (1.083, 1.697, 1.125), (0.9964, 1.595, 1.226), (0.9951, 1.917, 0.163), (1.077, 1.99, 0.433), (1.061, 1.982, 0.7216), (0.975, 1.86, 0.9956), (0.8909, 1.741, 1.163), (0.8888, 2.028, 0.2716), (0.9328, 2.04, 0.433), (0.9162, 2.034, 0.7216), (0.8667, 2.021, 0.8663), (1.4, 0.1443, 1.393), (1.256, 0.1443, 1.565), (1.384, 0.433, 1.377), (1.24, 0.433, 1.529), (1.347, 0.7216, 1.355), (1.203, 0.7216, 1.484), (1.279, 1.001, 1.335), (1.17, 0.8989, 1.453), (1.443, 1.442, 0.000872), (1.402, 1.351, 1.112), (1.303, 1.272, 1.224), (1.378, 1.603, 0.116), (1.427, 1.71, 0.3642), (1.423, 1.707, 0.7895), (1.316, 1.606, 1.022), (1.209, 1.504, 1.192), (1.217, 1.782, 0.1443), (1.318, 1.825, 0.4494), (1.316, 1.819, 0.7046), (1.231, 1.786, 0.9325), (1.691, 0.1443, 1.121), (1.547, 0.1443, 1.249), (1.662, 0.433, 1.095), (1.518, 0.433, 1.233), (1.729, 0.8613, 0.8592), (1.653, 0.7477, 1.011), (1.491, 0.7216, 1.211), (1.69, 1.093, 0.1443), (1.717, 1.122, 0.433), (1.71, 1.028, 0.7464), (1.584, 1.01, 1.01), (1.462, 1.01, 1.177), (1.548, 1.327, 0.116), (1.644, 1.299, 0.433), (1.631, 1.299, 0.7216), (1.507, 1.272, 1.014), (1.445, 1.158, 1.156), (1.482, 1.517, 0.1933), (1.503, 1.603, 0.4494), (1.5, 1.601, 0.7046), (1.479, 1.515, 0.9198), (1.447, 1.736, 0.5566), (1.447, 1.736, 0.5971), (1.876, 0.1443, 1.029), (1.983, 0.5158, 0.8054), (1.883, 0.425, 0.9438), (1.932, 0.7814, 0.1443), (1.936, 0.7723, 0.433), (1.875, 0.7311, 0.7361), (1.791, 0.6689, 0.9151), (1.787, 0.9486, 0.1443), (1.792, 0.9781, 0.433), (1.767, 0.9441, 0.6668), (2.25, 0.2356, 0.8275), (2.158, 0.1414, 0.9202), (2.263, 0.5521, 0.1443), (2.24, 0.5322, 0.433), (2.151, 0.4279, 0.7202), (2.058, 0.3234, 0.8826), (2.118, 0.6371, 0.1443), (2.096, 0.628, 0.433), (2.053, 0.6009, 0.6129), (0.15, 0.1631, 2.356), (0.05766, 0.3052, 2.318), (0.3617, 0.0794, 2.336), (2.569, 0.254, 0.5077), (2.459, 0.1486, 0.7266), (2.349, 0.04321, 0.8873), (2.453, 0.4149, 0.1443), (2.465, 0.3736, 0.4201), (2.376, 0.3399, 0.6351), (2.691, 0.1443, 0.1443), (2.659, 0.1524, 0.4201), (2.632, 0.06156, 0.6257), (2.603, 0.2957, 0.1443), (2.605, 0.2979, 0.3153)], [], [(4, 3, 1, 2), (8, 7, 5, 6), (11, 10, 7, 8), (11, 2, 1, 10), (2, 11, 8, 0), (15, 14, 9, 10), (3, 15, 10, 1), (18, 6, 5, 17), (7, 20, 17, 5), (23, 22, 19, 20), (23, 10, 9, 22), (10, 23, 20, 7), (25, 13, 12, 24), (26, 25, 21, 22), (26, 14, 13, 25), (14, 26, 22, 9), (30, 18, 17, 29), (18, 30, 27, 16), (33, 32, 28, 29), (33, 20, 19, 32), (20, 33, 29, 17), (36, 35, 31, 32), (36, 22, 21, 35), (22, 36, 32, 19), (39, 38, 34, 35), (39, 25, 24, 38), (25, 39, 35, 21), (43, 29, 28, 42), (44, 43, 40, 41), (44, 30, 29, 43), (30, 44, 41, 27), (46, 32, 31, 45), (32, 46, 42, 28), (48, 35, 34, 47), (35, 48, 45, 31), (50, 38, 37, 49), (38, 50, 47, 34), (55, 54, 51, 52), (55, 41, 40, 54), (57, 56, 53, 54), (57, 43, 42, 56), (43, 57, 54, 40), (59, 46, 45, 58), (46, 59, 56, 42), (61, 48, 47, 60), (48, 61, 58, 45), (50, 62, 60, 47), (67, 66, 63, 64), (67, 52, 51, 66), (69, 68, 65, 66), (69, 54, 53, 68), (54, 69, 66, 51), (56, 71, 68, 53), (74, 73, 70, 71), (74, 59, 58, 73), (59, 74, 71, 56), (76, 75, 72, 73), (76, 61, 60, 75), (61, 76, 73, 58), (62, 78, 75, 60), (82, 64, 63, 81), (84, 83, 80, 81), (84, 66, 65, 83), (66, 84, 81, 63), (68, 86, 83, 65), (89, 88, 85, 86), (89, 71, 70, 88), (71, 89, 86, 68), (91, 90, 87, 88), (91, 73, 72, 90), (73, 91, 88, 70), (75, 93, 90, 72), (95, 94, 92, 93), (95, 78, 77, 94), (78, 95, 93, 75), (99, 81, 80, 98), (100, 99, 96, 97), (100, 82, 81, 99), (82, 100, 97, 79), (83, 102, 98, 80), (105, 104, 101, 102), (105, 86, 85, 104), (86, 105, 102, 83), (107, 106, 103, 104), (107, 88, 87, 106), (88, 107, 104, 85), (90, 109, 106, 87), (111, 110, 108, 109), (111, 93, 92, 110), (93, 111, 109, 90), (94, 113, 110, 92), (115, 97, 96, 114), (117, 99, 98, 116), (99, 117, 114, 96), (119, 102, 101, 118), (102, 119, 116, 98), (121, 104, 103, 120), (104, 121, 118, 101), (106, 123, 120, 103), (125, 124, 122, 123), (125, 109, 108, 124), (109, 125, 123, 106), (110, 127, 124, 108), (129, 128, 126, 127), (129, 113, 112, 128), (113, 129, 127, 110), (133, 2, 0, 130), (134, 133, 130, 131), (135, 134, 131, 132), (137, 4, 2, 133), (138, 137, 133, 134), (139, 138, 134, 135), (140, 139, 135, 136), (145, 8, 6, 141), (145, 130, 0, 8), (146, 145, 141, 142), (146, 131, 130, 145), (147, 146, 142, 143), (147, 132, 131, 146), (148, 147, 143, 144), (149, 135, 132, 147), (150, 149, 147, 148), (150, 136, 135, 149), (152, 140, 136, 150), (153, 152, 150, 151), (157, 18, 16, 154), (157, 141, 6, 18), (158, 157, 154, 155), (158, 142, 141, 157), (159, 158, 155, 156), (159, 143, 142, 158), (160, 144, 143, 159), (161, 148, 144, 160), (163, 150, 148, 161), (164, 163, 161, 162), (164, 151, 150, 163), (165, 153, 151, 164), (166, 154, 16, 27), (167, 155, 154, 166), (168, 156, 155, 167), (169, 159, 156, 168), (170, 160, 159, 169), (171, 161, 160, 170), (172, 162, 161, 171), (173, 164, 162, 172), (174, 165, 164, 173), (175, 166, 27, 41), (176, 167, 166, 175), (177, 168, 167, 176), (178, 169, 168, 177), (179, 170, 169, 178), (181, 171, 170, 179), (182, 181, 179, 180), (182, 172, 171, 181), (184, 173, 172, 182), (185, 184, 182, 183), (186, 174, 173, 184), (187, 186, 184, 185), (190, 55, 52, 188), (190, 175, 41, 55), (191, 190, 188, 189), (191, 176, 175, 190), (192, 177, 176, 191), (194, 178, 177, 192), (195, 194, 192, 193), (195, 179, 178, 194), (196, 180, 179, 195), (197, 182, 180, 196), (198, 183, 182, 197), (199, 185, 183, 198), (201, 187, 185, 199), (202, 201, 199, 200), (205, 67, 64, 203), (205, 188, 52, 67), (206, 205, 203, 204), (206, 189, 188, 205), (208, 191, 189, 206), (209, 208, 206, 207), (209, 192, 191, 208), (210, 193, 192, 209), (212, 195, 193, 210), (213, 212, 210, 211), (213, 196, 195, 212), (215, 197, 196, 213), (216, 215, 213, 214), (216, 198, 197, 215), (218, 199, 198, 216), (219, 218, 216, 217), (219, 200, 199, 218), (221, 202, 200, 219), (222, 221, 219, 220), (224, 82, 79, 223), (224, 203, 64, 82), (225, 204, 203, 224), (227, 206, 204, 225), (228, 227, 225, 226), (228, 207, 206, 227), (230, 209, 207, 228), (231, 230, 228, 229), (231, 210, 209, 230), (232, 211, 210, 231), (234, 213, 211, 232), (235, 234, 232, 233), (235, 214, 213, 234), (237, 216, 214, 235), (238, 237, 235, 236), (238, 217, 216, 237), (240, 219, 217, 238), (241, 240, 238, 239), (241, 220, 219, 240), (242, 222, 220, 241), (243, 223, 79, 97), (245, 224, 223, 243), (246, 245, 243, 244), (246, 225, 224, 245), (247, 226, 225, 246), (248, 228, 226, 247), (249, 229, 228, 248), (251, 231, 229, 249), (252, 251, 249, 250), (252, 232, 231, 251), (253, 233, 232, 252), (255, 235, 233, 253), (256, 255, 253, 254), (256, 236, 235, 255), (258, 238, 236, 256), (259, 258, 256, 257), (259, 239, 238, 258), (260, 241, 239, 259), (261, 242, 241, 260), (262, 243, 97, 115), (263, 244, 243, 262), (264, 246, 244, 263), (265, 247, 246, 264), (266, 248, 247, 265), (267, 249, 248, 266), (268, 250, 249, 267), (269, 252, 250, 268), (270, 253, 252, 269), (271, 254, 253, 270), (272, 256, 254, 271), (273, 257, 256, 272), (274, 259, 257, 273), (276, 260, 259, 275), (277, 261, 260, 276), (278, 275, 259, 274), (279, 276, 275, 278), (280, 277, 276, 279), (283, 282, 3, 4), (285, 284, 281, 282), (286, 285, 282, 283), (288, 287, 12, 13), (289, 288, 13, 14), (290, 289, 14, 15), (290, 282, 281, 289), (282, 290, 15, 3), (292, 291, 287, 288), (293, 292, 288, 289), (284, 293, 289, 281), (285, 294, 293, 284), (286, 295, 294, 285), (297, 296, 291, 292), (298, 297, 292, 293), (299, 298, 293, 294), (300, 299, 294, 295), (302, 301, 296, 297), (303, 302, 297, 298), (304, 303, 298, 299), (287, 306, 24, 12), (308, 307, 305, 306), (291, 308, 306, 287), (310, 309, 307, 308), (296, 310, 308, 291), (300, 312, 311, 299), (314, 313, 309, 310), (301, 314, 310, 296), (302, 315, 314, 301), (303, 316, 315, 302), (304, 317, 316, 303), (317, 304, 299, 311), (318, 317, 311, 312), (320, 319, 315, 316), (322, 321, 37, 38), (322, 306, 305, 321), (306, 322, 38, 24), (307, 323, 321, 305), (309, 324, 323, 307), (313, 325, 324, 309), (314, 326, 325, 313), (315, 327, 326, 314), (317, 329, 328, 316), (318, 330, 329, 317), (332, 331, 326, 327), (319, 332, 327, 315), (320, 333, 332, 319), (333, 320, 316, 328), (334, 333, 328, 329), (321, 335, 49, 37), (335, 336, 50, 49), (323, 337, 335, 321), (324, 338, 337, 323), (325, 339, 338, 324), (326, 340, 339, 325), (330, 342, 341, 329), (331, 343, 340, 326), (332, 344, 343, 331), (333, 345, 344, 332), (334, 346, 345, 333), (346, 334, 329, 341), (348, 336, 335, 347), (336, 348, 62, 50), (337, 349, 347, 335), (338, 350, 349, 337), (339, 351, 350, 338), (340, 352, 351, 339), (342, 354, 353, 341), (343, 355, 352, 340), (344, 356, 355, 343), (345, 357, 356, 344), (346, 358, 357, 345), (358, 346, 341, 353), (359, 358, 353, 354), (361, 360, 355, 356), (362, 361, 356, 357), (363, 362, 357, 358), (365, 364, 77, 78), (365, 348, 347, 364), (348, 365, 78, 62), (349, 366, 364, 347), (350, 367, 366, 349), (351, 368, 367, 350), (352, 369, 368, 351), (372, 371, 368, 369), (355, 372, 369, 352), (359, 374, 373, 358), (374, 359, 354, 370), (376, 375, 371, 372), (360, 376, 372, 355), (361, 377, 376, 360), (362, 378, 377, 361), (363, 379, 378, 362), (379, 363, 358, 373), (380, 379, 373, 374), (382, 381, 376, 377), (383, 382, 377, 378), (384, 383, 378, 379), (364, 386, 94, 77), (388, 387, 385, 386), (366, 388, 386, 364), (390, 389, 387, 388), (367, 390, 388, 366), (392, 391, 389, 390), (368, 392, 390, 367), (371, 393, 392, 368), (375, 395, 393, 371), (376, 396, 395, 375), (380, 398, 397, 379), (398, 380, 374, 394), (400, 399, 395, 396), (381, 400, 396, 376), (382, 401, 400, 381), (383, 402, 401, 382), (384, 403, 402, 383), (403, 384, 379, 397), (404, 403, 397, 398), (406, 405, 401, 402), (408, 407, 112, 113), (408, 386, 385, 407), (386, 408, 113, 94), (387, 409, 407, 385), (389, 410, 409, 387), (391, 411, 410, 389), (392, 412, 411, 391), (414, 413, 411, 412), (393, 414, 412, 392), (395, 415, 414, 393), (399, 417, 415, 395), (400, 418, 417, 399), (401, 419, 418, 400), (403, 421, 420, 402), (404, 422, 421, 403), (422, 404, 398, 416), (424, 423, 418, 419), (405, 424, 419, 401), (406, 425, 424, 405), (425, 406, 402, 420), (426, 425, 420, 421), (407, 427, 128, 112), (409, 428, 427, 407), (410, 429, 428, 409), (411, 430, 429, 410), (413, 432, 430, 411), (432, 433, 431, 430), (414, 433, 432, 413), (415, 434, 433, 414), (417, 437, 434, 415), (437, 438, 435, 434), (418, 438, 437, 417), (422, 442, 441, 421), (442, 422, 416, 436), (423, 443, 438, 418), (443, 444, 439, 438), (424, 444, 443, 423), (444, 445, 440, 439), (425, 445, 444, 424), (445, 446, 441, 440), (426, 446, 445, 425), (446, 426, 421, 441), (447, 283, 4, 137), (448, 447, 137, 138), (449, 448, 138, 139), (450, 449, 139, 140), (451, 286, 283, 447), (452, 451, 447, 448), (453, 452, 448, 449), (450, 455, 454, 449), (455, 450, 140, 152), (456, 455, 152, 153), (451, 457, 295, 286), (452, 458, 457, 451), (453, 459, 458, 452), (459, 453, 449, 454), (460, 459, 454, 455), (461, 300, 295, 457), (462, 461, 457, 458), (463, 462, 458, 459), (456, 465, 464, 455), (465, 456, 153, 165), (460, 467, 466, 459), (467, 460, 455, 464), (468, 467, 464, 465), (461, 469, 312, 300), (462, 470, 469, 461), (463, 471, 470, 462), (471, 463, 459, 466), (472, 471, 466, 467), (473, 318, 312, 469), (474, 473, 469, 470), (475, 465, 165, 174), (468, 477, 476, 467), (477, 468, 465, 475), (471, 479, 478, 470), (472, 480, 479, 471), (480, 472, 467, 476), (473, 481, 330, 318), (474, 482, 481, 473), (482, 474, 470, 478), (483, 482, 478, 479), (484, 475, 174, 186), (485, 484, 186, 187), (477, 487, 486, 476), (487, 477, 475, 484), (480, 489, 488, 479), (489, 480, 476, 486), (490, 489, 486, 487), (481, 491, 342, 330), (482, 492, 491, 481), (483, 493, 492, 482), (493, 483, 479, 488), (485, 495, 494, 484), (495, 485, 187, 201), (496, 495, 201, 202), (497, 487, 484, 494), (498, 497, 494, 495), (489, 500, 499, 488), (490, 501, 500, 489), (501, 490, 487, 497), (491, 502, 354, 342), (492, 503, 502, 491), (493, 504, 503, 492), (504, 493, 488, 499), (496, 506, 505, 495), (506, 496, 202, 221), (507, 506, 221, 222), (498, 509, 508, 497), (509, 498, 495, 505), (510, 509, 505, 506), (500, 512, 511, 499), (501, 513, 512, 500), (513, 501, 497, 508), (514, 513, 508, 509), (502, 515, 370, 354), (503, 516, 515, 502), (504, 517, 516, 503), (517, 504, 499, 511), (518, 517, 511, 512), (519, 374, 370, 515), (507, 521, 520, 506), (521, 507, 222, 242), (510, 523, 522, 509), (523, 510, 506, 520), (524, 523, 520, 521), (513, 526, 525, 512), (514, 527, 526, 513), (527, 514, 509, 522), (528, 527, 522, 523), (516, 530, 529, 515), (517, 531, 530, 516), (518, 532, 531, 517), (532, 518, 512, 525), (533, 532, 525, 526), (519, 534, 394, 374), (534, 519, 515, 529), (535, 534, 529, 530), (536, 398, 394, 534), (537, 521, 242, 261), (524, 539, 538, 523), (539, 524, 521, 537), (527, 541, 540, 526), (528, 542, 541, 527), (542, 528, 523, 538), (543, 542, 538, 539), (531, 545, 544, 530), (532, 546, 545, 531), (533, 547, 546, 532), (547, 533, 526, 540), (548, 547, 540, 541), (549, 548, 541, 542), (535, 551, 550, 534), (551, 535, 530, 544), (552, 551, 544, 545), (553, 552, 545, 546), (536, 554, 416, 398), (554, 536, 534, 550), (556, 539, 537, 555), (543, 558, 557, 542), (558, 543, 539, 556), (547, 560, 559, 546), (548, 561, 560, 547), (549, 562, 561, 548), (562, 549, 542, 557), (551, 564, 563, 550), (552, 565, 564, 551), (553, 566, 565, 552), (566, 553, 546, 559), (567, 566, 559, 560), (554, 568, 436, 416), (568, 554, 550, 563), (569, 568, 563, 564), (570, 569, 564, 565), (571, 570, 565, 566), (572, 442, 436, 568), (573, 537, 261, 277), (573, 574, 555, 537), (574, 573, 277, 280), (575, 556, 555, 574), (577, 115, 114, 576), (579, 117, 116, 578), (117, 579, 576, 114), (579, 580, 577, 576), (582, 119, 118, 581), (119, 582, 578, 116), (584, 121, 120, 583), (121, 584, 581, 118), (586, 123, 122, 585), (123, 586, 583, 120), (124, 588, 585, 122), (590, 589, 587, 588), (590, 127, 126, 589), (127, 590, 588, 124), (128, 591, 589, 126), (593, 579, 578, 592), (594, 580, 579, 593), (596, 582, 581, 595), (582, 596, 592, 578), (596, 597, 593, 592), (600, 584, 583, 599), (584, 600, 595, 581), (603, 602, 598, 599), (603, 586, 585, 602), (586, 603, 599, 583), (605, 604, 601, 602), (605, 588, 587, 604), (588, 605, 602, 585), (589, 606, 604, 587), (591, 607, 606, 589), (609, 594, 593, 608), (612, 596, 595, 611), (613, 597, 596, 612), (597, 613, 608, 593), (613, 614, 609, 608), (616, 599, 598, 615), (617, 616, 610, 611), (617, 600, 599, 616), (600, 617, 611, 595), (619, 602, 601, 618), (602, 619, 615, 598), (604, 620, 618, 601), (606, 621, 620, 604), (607, 622, 621, 606), (625, 611, 610, 624), (626, 612, 611, 625), (627, 613, 612, 626), (628, 614, 613, 627), (631, 630, 623, 624), (631, 616, 615, 630), (616, 631, 624, 610), (634, 633, 629, 630), (634, 619, 618, 633), (619, 634, 630, 615), (620, 635, 633, 618), (621, 636, 635, 620), (622, 637, 636, 621), (639, 624, 623, 638), (640, 625, 624, 639), (641, 626, 625, 640), (642, 627, 626, 641), (643, 628, 627, 642), (645, 630, 629, 644), (630, 645, 638, 623), (646, 647, 643, 642), (647, 632, 628, 643), (633, 648, 644, 629), (635, 649, 648, 633), (636, 650, 649, 635), (637, 651, 650, 636), (653, 639, 638, 652), (654, 640, 639, 653), (655, 641, 640, 654), (656, 642, 641, 655), (658, 645, 644, 657), (645, 658, 652, 638), (658, 659, 653, 652), (660, 661, 656, 655), (661, 646, 642, 656), (662, 647, 646, 661), (648, 663, 657, 644), (663, 664, 658, 657), (649, 666, 663, 648), (650, 667, 666, 649), (651, 668, 667, 650), (670, 654, 653, 669), (671, 655, 654, 670), (673, 659, 658, 672), (659, 673, 669, 653), (673, 674, 670, 669), (674, 675, 671, 670), (675, 660, 655, 671), (676, 661, 660, 675), (677, 662, 661, 676), (679, 664, 663, 678), (664, 679, 672, 658), (679, 680, 673, 672), (681, 682, 677, 676), (682, 665, 662, 677), (666, 683, 678, 663), (683, 684, 679, 678), (667, 685, 683, 666), (685, 686, 684, 683), (668, 687, 685, 667), (687, 688, 686, 685), (690, 674, 673, 689), (691, 675, 674, 690), (692, 676, 675, 691), (694, 680, 679, 693), (680, 694, 689, 673), (694, 695, 690, 689), (695, 696, 691, 690), (696, 697, 692, 691), (697, 681, 676, 692), (698, 682, 681, 697), (684, 699, 693, 679), (699, 700, 694, 693), (700, 701, 695, 694), (701, 702, 696, 695), (702, 703, 697, 696), (703, 704, 698, 697), (686, 705, 699, 684), (705, 706, 700, 699), (706, 707, 701, 700), (707, 708, 702, 701), (688, 709, 705, 686), (709, 710, 706, 705), (710, 711, 707, 706), (715, 703, 702, 714), (716, 704, 703, 715), (704, 716, 713, 698), (718, 708, 707, 717), (708, 718, 714, 702), (718, 719, 715, 714), (719, 720, 716, 715), (711, 721, 717, 707), (721, 722, 718, 717), (712, 722, 721, 711), (722, 723, 719, 718), (726, 720, 719, 725), (720, 726, 724, 716), (723, 727, 725, 719), (727, 728, 726, 725), (729, 262, 115, 577), (730, 263, 262, 729), (580, 731, 729, 577), (731, 732, 730, 729), (732, 264, 263, 730), (733, 265, 264, 732), (734, 266, 265, 733), (735, 267, 266, 734), (736, 268, 267, 735), (737, 738, 736, 735), (738, 269, 268, 736), (739, 270, 269, 738), (740, 271, 270, 739), (741, 272, 271, 740), (742, 273, 272, 741), (743, 274, 273, 742), (745, 731, 580, 594), (746, 732, 731, 745), (747, 733, 732, 746), (748, 749, 746, 745), (749, 750, 747, 746), (750, 734, 733, 747), (751, 735, 734, 750), (752, 753, 751, 750), (753, 737, 735, 751), (754, 738, 737, 753), (755, 739, 738, 754), (756, 740, 739, 755), (757, 758, 756, 755), (758, 741, 740, 756), (759, 742, 741, 758), (760, 761, 759, 758), (761, 743, 742, 759), (762, 744, 743, 761), (764, 745, 594, 609), (614, 765, 764, 609), (765, 748, 745, 764), (766, 749, 748, 765), (767, 750, 749, 766), (768, 769, 766, 765), (769, 770, 767, 766), (770, 752, 750, 767), (771, 753, 752, 770), (772, 754, 753, 771), (773, 755, 754, 772), (774, 775, 772, 771), (775, 776, 773, 772), (776, 757, 755, 773), (777, 758, 757, 776), (778, 779, 777, 776), (779, 760, 758, 777), (780, 761, 760, 779), (781, 782, 780, 779), (782, 762, 761, 780), (783, 763, 762, 782), (784, 765, 614, 628), (632, 785, 784, 628), (785, 768, 765, 784), (786, 769, 768, 785), (787, 770, 769, 786), (788, 771, 770, 787), (789, 790, 787, 786), (790, 791, 788, 787), (791, 774, 771, 788), (792, 775, 774, 791), (793, 776, 775, 792), (794, 795, 793, 792), (795, 778, 776, 793), (796, 779, 778, 795), (797, 798, 796, 795), (798, 781, 779, 796), (799, 782, 781, 798), (800, 801, 798, 797), (801, 802, 799, 798), (802, 783, 782, 799), (803, 785, 632, 647), (804, 786, 785, 803), (805, 806, 804, 803), (806, 789, 786, 804), (807, 790, 789, 806), (808, 791, 790, 807), (809, 792, 791, 808), (810, 811, 808, 807), (811, 812, 809, 808), (812, 794, 792, 809), (813, 795, 794, 812), (814, 815, 812, 811), (815, 816, 813, 812), (816, 797, 795, 813), (817, 818, 816, 815), (818, 800, 797, 816), (819, 803, 647, 662), (665, 820, 819, 662), (820, 805, 803, 819), (821, 806, 805, 820), (822, 807, 806, 821), (823, 810, 807, 822), (824, 811, 810, 823), (825, 814, 811, 824), (826, 815, 814, 825), (827, 828, 826, 825), (828, 817, 815, 826), (829, 820, 665, 682), (830, 821, 820, 829), (831, 822, 821, 830), (832, 823, 822, 831), (833, 824, 823, 832), (834, 825, 824, 833), (835, 827, 825, 834), (836, 829, 682, 698), (837, 830, 829, 836), (838, 831, 830, 837), (839, 840, 837, 836), (840, 841, 838, 837), (841, 832, 831, 838), (842, 833, 832, 841), (843, 844, 842, 841), (844, 834, 833, 842), (845, 835, 834, 844), (846, 278, 274, 743), (744, 847, 846, 743), (847, 279, 278, 846), (848, 280, 279, 847), (849, 847, 744, 762), (763, 850, 849, 762), (850, 848, 847, 849), (851, 836, 698, 713), (716, 852, 851, 713), (852, 839, 836, 851), (853, 840, 839, 852), (854, 841, 840, 853), (855, 856, 854, 853), (856, 843, 841, 854), (857, 844, 843, 856), (858, 859, 857, 856), (859, 845, 844, 857), (860, 852, 716, 724), (861, 853, 852, 860), (726, 862, 860, 724), (862, 863, 861, 860), (863, 855, 853, 861), (864, 856, 855, 863), (728, 865, 862, 726), (865, 866, 863, 862), (866, 867, 864, 863), (867, 858, 856, 864), (427, 868, 591, 128), (428, 869, 868, 427), (429, 871, 869, 428), (871, 872, 870, 869), (430, 873, 871, 429), (873, 874, 872, 871), (431, 874, 873, 430), (433, 875, 874, 431), (434, 877, 875, 433), (877, 878, 876, 875), (435, 878, 877, 434), (438, 880, 878, 435), (880, 881, 879, 878), (439, 881, 880, 438), (440, 882, 881, 439), (441, 883, 882, 440), (442, 884, 883, 441), (868, 885, 607, 591), (869, 886, 885, 868), (870, 887, 886, 869), (872, 888, 887, 870), (874, 889, 888, 872), (875, 891, 889, 874), (891, 892, 890, 889), (876, 892, 891, 875), (878, 895, 892, 876), (895, 896, 893, 892), (879, 896, 895, 878), (896, 897, 894, 893), (881, 900, 896, 879), (900, 901, 897, 896), (882, 901, 900, 881), (901, 902, 898, 897), (883, 902, 901, 882), (902, 903, 899, 898), (884, 903, 902, 883), (885, 904, 622, 607), (886, 905, 904, 885), (887, 906, 905, 886), (888, 907, 906, 887), (889, 909, 907, 888), (909, 910, 908, 907), (890, 910, 909, 889), (892, 913, 910, 890), (913, 914, 911, 910), (893, 914, 913, 892), (914, 915, 912, 911), (894, 915, 914, 893), (897, 917, 915, 894), (917, 918, 916, 915), (898, 918, 917, 897), (899, 919, 918, 898), (903, 920, 919, 899), (904, 921, 637, 622), (905, 922, 921, 904), (906, 923, 922, 905), (907, 924, 923, 906), (908, 925, 924, 907), (910, 927, 925, 908), (927, 928, 926, 925), (911, 928, 927, 910), (912, 929, 928, 911), (915, 931, 929, 912), (931, 932, 930, 929), (916, 932, 931, 915), (918, 934, 932, 916), (934, 935, 933, 932), (919, 935, 934, 918), (920, 936, 935, 919), (921, 937, 651, 637), (922, 938, 937, 921), (923, 939, 938, 922), (924, 940, 939, 923), (925, 941, 940, 924), (926, 942, 941, 925), (928, 944, 942, 926), (944, 945, 943, 942), (929, 945, 944, 928), (930, 946, 945, 929), (932, 948, 946, 930), (948, 949, 947, 946), (933, 949, 948, 932), (935, 950, 949, 933), (936, 951, 950, 935), (937, 952, 668, 651), (938, 954, 952, 937), (954, 955, 953, 952), (939, 955, 954, 938), (940, 957, 955, 939), (957, 958, 956, 955), (941, 958, 957, 940), (942, 959, 958, 941), (943, 960, 959, 942), (945, 963, 960, 943), (963, 964, 961, 960), (946, 964, 963, 945), (964, 965, 962, 961), (947, 965, 964, 946), (949, 966, 965, 947), (952, 967, 687, 668), (967, 968, 688, 687), (953, 968, 967, 952), (955, 970, 968, 953), (970, 971, 969, 968), (956, 971, 970, 955), (958, 975, 971, 956), (975, 976, 972, 971), (959, 976, 975, 958), (976, 977, 973, 972), (960, 977, 976, 959), (977, 978, 974, 973), (961, 978, 977, 960), (962, 979, 978, 961), (965, 980, 979, 962), (968, 981, 709, 688), (981, 982, 710, 709), (969, 982, 981, 968), (982, 983, 711, 710), (983, 984, 712, 711), (971, 986, 982, 969), (986, 987, 983, 982), (972, 987, 986, 971), (987, 988, 984, 983), (973, 988, 987, 972), (988, 989, 985, 984), (974, 989, 988, 973), (978, 991, 989, 974), (991, 992, 990, 989), (979, 992, 991, 978), (984, 993, 722, 712), (993, 994, 723, 722), (985, 994, 993, 984), (989, 996, 994, 985), (996, 997, 995, 994), (990, 997, 996, 989), (994, 998, 727, 723), (998, 999, 728, 727), (995, 999, 998, 994), (997, 1000, 999, 995), (558, 1004, 1003, 557), (1004, 558, 556, 1002), (561, 1006, 1005, 560), (562, 1007, 1006, 561), (1007, 562, 557, 1003), (567, 1009, 1008, 566), (1009, 567, 560, 1005), (1010, 1009, 1005, 1006), (569, 1012, 1011, 568), (570, 1013, 1012, 569), (571, 1014, 1013, 570), (1014, 571, 566, 1008), (1015, 1014, 1008, 1009), (572, 1016, 884, 442), (1016, 572, 568, 1011), (1017, 1016, 1011, 1012), (1018, 1017, 1012, 1013), (1019, 1018, 1013, 1014), (1022, 1002, 1001, 1020), (1023, 1024, 1022, 1021), (1004, 1024, 1023, 1003), (1024, 1004, 1002, 1022), (1007, 1026, 1025, 1006), (1026, 1007, 1003, 1023), (1010, 1028, 1027, 1009), (1028, 1010, 1006, 1025), (1015, 1030, 1029, 1014), (1030, 1015, 1009, 1027), (1016, 1031, 903, 884), (1017, 1032, 1031, 1016), (1018, 1033, 1032, 1017), (1019, 1034, 1033, 1018), (1034, 1019, 1014, 1029), (1035, 1034, 1029, 1030), (1037, 1036, 1032, 1033), (1039, 1020, 763, 783), (1040, 1041, 1039, 1038), (1022, 1041, 1040, 1021), (1041, 1022, 1020, 1039), (1043, 1023, 1021, 1040), (1044, 1045, 1043, 1042), (1026, 1045, 1044, 1025), (1045, 1026, 1023, 1043), (1028, 1047, 1046, 1027), (1047, 1028, 1025, 1044), (1048, 1030, 1027, 1046), (1031, 1049, 920, 903), (1032, 1050, 1049, 1031), (1034, 1052, 1051, 1033), (1035, 1053, 1052, 1034), (1053, 1035, 1030, 1048), (1055, 1054, 1049, 1050), (1036, 1055, 1050, 1032), (1037, 1056, 1055, 1036), (1056, 1037, 1033, 1051), (1057, 1056, 1051, 1052), (1058, 1059, 801, 800), (1059, 1060, 802, 801), (1039, 1060, 1059, 1038), (1060, 1039, 783, 802), (1061, 1062, 1059, 1058), (1062, 1040, 1038, 1059), (1063, 1064, 1062, 1061), (1043, 1064, 1063, 1042), (1064, 1043, 1040, 1062), (1066, 1044, 1042, 1063), (1067, 1068, 1066, 1065), (1047, 1068, 1067, 1046), (1068, 1047, 1044, 1066), (1070, 1048, 1046, 1067), (1049, 1071, 936, 920), (1074, 1075, 1070, 1069), (1053, 1075, 1074, 1052), (1075, 1053, 1048, 1070), (1054, 1076, 1071, 1049), (1076, 1077, 1072, 1071), (1055, 1077, 1076, 1054), (1077, 1078, 1073, 1072), (1056, 1078, 1077, 1055), (1078, 1079, 1074, 1073), (1057, 1079, 1078, 1056), (1079, 1057, 1052, 1074), (1080, 1081, 818, 817), (1081, 1058, 800, 818), (1082, 1083, 1081, 1080), (1083, 1061, 1058, 1081), (1084, 1085, 1083, 1082), (1085, 1063, 1061, 1083), (1086, 1087, 1085, 1084), (1066, 1087, 1086, 1065), (1087, 1066, 1063, 1085), (1090, 1067, 1065, 1086), (950, 1091, 1088, 949), (1094, 1095, 1090, 1089), (1070, 1095, 1094, 1069), (1095, 1070, 1067, 1090), (951, 1096, 1091, 950), (1071, 1096, 951, 936), (1096, 1097, 1092, 1091), (1072, 1097, 1096, 1071), (1073, 1098, 1097, 1072), (1098, 1099, 1094, 1093), (1074, 1099, 1098, 1073), (1099, 1074, 1069, 1094), (1100, 1101, 828, 827), (1101, 1080, 817, 828), (1102, 1103, 1101, 1100), (1103, 1082, 1080, 1101), (1105, 1106, 1103, 1102), (1106, 1084, 1082, 1103), (1109, 1110, 1105, 1104), (1110, 1111, 1106, 1105), (1111, 1086, 1084, 1106), (966, 1112, 1107, 965), (1088, 1112, 966, 949), (1112, 1113, 1108, 1107), (1113, 1114, 1109, 1108), (1114, 1115, 1110, 1109), (1115, 1116, 1111, 1110), (1090, 1116, 1115, 1089), (1116, 1090, 1086, 1111), (1091, 1117, 1112, 1088), (1117, 1118, 1113, 1112), (1092, 1118, 1117, 1091), (1118, 1119, 1114, 1113), (1119, 1120, 1115, 1114), (1094, 1120, 1119, 1093), (1120, 1094, 1089, 1115), (1097, 1121, 1118, 1092), (1121, 1122, 1119, 1118), (1098, 1122, 1121, 1097), (1122, 1098, 1093, 1119), (1123, 1100, 827, 835), (1125, 1102, 1100, 1123), (1128, 1129, 1125, 1124), (1105, 1129, 1128, 1104), (1129, 1105, 1102, 1125), (980, 1130, 1126, 979), (1107, 1130, 980, 965), (1130, 1131, 1127, 1126), (1108, 1131, 1130, 1107), (1131, 1132, 1128, 1127), (1109, 1132, 1131, 1108), (1132, 1109, 1104, 1128), (1134, 1123, 835, 845), (1137, 1138, 1134, 1133), (1125, 1138, 1137, 1124), (1138, 1125, 1123, 1134), (992, 1139, 1135, 990), (1126, 1139, 992, 979), (1139, 1140, 1136, 1135), (1127, 1140, 1139, 1126), (1140, 1141, 1137, 1136), (1128, 1141, 1140, 1127), (1141, 1128, 1124, 1137), (1142, 574, 280, 848), (1002, 1143, 1142, 1001), (575, 1143, 1002, 556), (1143, 575, 574, 1142), (1020, 1144, 850, 763), (1142, 1144, 1020, 1001), (1144, 1142, 848, 850), (1146, 1147, 859, 858), (1134, 1147, 1146, 1133), (1147, 1134, 845, 859), (1135, 1148, 997, 990), (1136, 1149, 1148, 1135), (1149, 1150, 1146, 1145), (1137, 1150, 1149, 1136), (1150, 1137, 1133, 1146), (999, 1151, 865, 728), (1151, 1152, 866, 865), (1152, 1153, 867, 866), (1146, 1153, 1152, 1145), (1153, 1146, 858, 867), (1000, 1154, 1151, 999), (1148, 1154, 1000, 997), (1154, 1155, 1152, 1151), (1149, 1155, 1154, 1148), (1155, 1149, 1145, 1152)])
me_mesh.polygons.foreach_set('use_smooth', [True] * 1154)
me_mesh.update()
me_cube_009 = bpy.data.meshes.new('Cube.009')
me_cube_009.from_pydata([(-0.01041, -0.02639, -0.01308), (-0.01041, -0.02961, 0.007488), (-0.03389, 0.05, -0.03389), (-0.03389, 0.05, 0.03389), (0.01041, -0.02639, -0.01308), (0.01041, -0.02961, 0.007488), (0.03389, 0.05, -0.03389), (0.03389, 0.05, 0.03389), (-0.0154, -0.1132, -0.03171), (-0.0154, -0.118, -0.001284), (0.0154, -0.118, -0.001284), (0.0154, -0.1132, -0.03171), (-0.025, 0.004337, -0.025), (-0.025, 0.004337, 0.025), (0.025, 0.004337, -0.025), (0.025, 0.004337, 0.025), (-0.02567, -0.04105, 0.02114), (0.02567, -0.04105, 0.02114), (0.02567, -0.03312, -0.02958), (-0.02567, -0.03312, -0.02958), (-0.007974, 0.05636, 0.007974), (-0.007974, 0.05636, -0.007974), (0.007974, 0.05636, -0.007974), (0.007974, 0.05636, 0.007974), (-0.01293, 0.05935, 0.01293), (-0.01293, 0.05935, -0.01293), (0.01293, 0.05935, -0.01293), (0.01293, 0.05935, 0.01293), (-0.02236, 0.08175, 0.02236), (-0.02236, 0.08175, -0.02236), (0.02236, 0.08175, -0.02236), (0.02236, 0.08175, 0.02236), (-0.005001, 0.09491, 0.005001), (-0.005001, 0.09491, -0.005001), (0.005001, 0.09491, -0.005001), (0.005001, 0.09491, 0.005001)], [], [(12, 13, 3, 2), (3, 7, 23, 20), (14, 15, 5, 4), (17, 16, 9, 10), (12, 14, 4, 0), (15, 13, 1, 5), (11, 10, 9, 8), (18, 17, 10, 11), (16, 19, 8, 9), (19, 18, 11, 8), (7, 3, 13, 15), (2, 6, 14, 12), (6, 7, 15, 14), (0, 1, 13, 12), (0, 4, 18, 19), (1, 0, 19, 16), (4, 5, 17, 18), (5, 1, 16, 17), (20, 23, 27, 24), (2, 3, 20, 21), (7, 6, 22, 23), (6, 2, 21, 22), (24, 27, 31, 28), (21, 20, 24, 25), (23, 22, 26, 27), (22, 21, 25, 26), (31, 30, 34, 35), (25, 24, 28, 29), (27, 26, 30, 31), (26, 25, 29, 30), (33, 32, 35, 34), (30, 29, 33, 34), (28, 31, 35, 32), (29, 28, 32, 33)])
me_cube_009.polygons.foreach_set('use_smooth', [True] * 34)
_uv = me_cube_009.uv_layers.new(name='UVMap')
_uv.uv.foreach_set('vector', [0.375, 0.125, 0.625, 0.125, 0.625, 0.25, 0.375, 0.25, 0.875, 0.5, 0.625, 0.5, 0.625, 0.5, 0.875, 0.5, 0.375, 0.625, 0.625, 0.625, 0.625, 0.75, 0.375, 0.75, 0.625, 0.75, 0.875, 0.75, 0.875, 0.75, 0.625, 0.75, 0.125, 0.625, 0.375, 0.625, 0.375, 0.75, 0.125, 0.75, 0.625, 0.625, 0.875, 0.625, 0.875, 0.75, 0.625, 0.75, 0.375, 0.75, 0.625, 0.75, 0.625, 1.0, 0.375, 1.0, 0.375, 0.75, 0.625, 0.75, 0.625, 0.75, 0.375, 0.75, 0.625, 0.0, 0.375, 0.0, 0.375, 0.0, 0.625, 0.0, 0.125, 0.75, 0.375, 0.75, 0.375, 0.75, 0.125, 0.75, 0.625, 0.5, 0.875, 0.5, 0.875, 0.625, 0.625, 0.625, 0.125, 0.5, 0.375, 0.5, 0.375, 0.625, 0.125, 0.625, 0.375, 0.5, 0.625, 0.5, 0.625, 0.625, 0.375, 0.625, 0.375, 0.0, 0.625, 0.0, 0.625, 0.125, 0.375, 0.125, 0.125, 0.75, 0.375, 0.75, 0.375, 0.75, 0.125, 0.75, 0.625, 0.0, 0.375, 0.0, 0.375, 0.0, 0.625, 0.0, 0.375, 0.75, 0.625, 0.75, 0.625, 0.75, 0.375, 0.75, 0.625, 0.75, 0.875, 0.75, 0.875, 0.75, 0.625, 0.75, 0.875, 0.5, 0.625, 0.5, 0.625, 0.5, 0.875, 0.5, 0.375, 0.25, 0.625, 0.25, 0.625, 0.25, 0.375, 0.25, 0.625, 0.5, 0.375, 0.5, 0.375, 0.5, 0.625, 0.5, 0.375, 0.5, 0.125, 0.5, 0.125, 0.5, 0.375, 0.5, 0.875, 0.5, 0.625, 0.5, 0.625, 0.5, 0.875, 0.5, 0.375, 0.25, 0.625, 0.25, 0.625, 0.25, 0.375, 0.25, 0.625, 0.5, 0.375, 0.5, 0.375, 0.5, 0.625, 0.5, 0.375, 0.5, 0.125, 0.5, 0.125, 0.5, 0.375, 0.5, 0.625, 0.5, 0.375, 0.5, 0.375, 0.5, 0.625, 0.5, 0.375, 0.25, 0.625, 0.25, 0.625, 0.25, 0.375, 0.25, 0.625, 0.5, 0.375, 0.5, 0.375, 0.5, 0.625, 0.5, 0.375, 0.5, 0.125, 0.5, 0.125, 0.5, 0.375, 0.5, 0.375, 0.25, 0.625, 0.25, 0.625, 0.5, 0.375, 0.5, 0.375, 0.5, 0.125, 0.5, 0.125, 0.5, 0.375, 0.5, 0.875, 0.5, 0.625, 0.5, 0.625, 0.5, 0.875, 0.5, 0.375, 0.25, 0.625, 0.25, 0.625, 0.25, 0.375, 0.25])
me_cube_009.update()
me_plane = bpy.data.meshes.new('Plane')
me_plane.from_pydata([(0.09507, -0.2154, 0.0), (0.2102, -0.2326, 0.0), (0.01037, 0.03276, 0.0), (0.01037, 0.007463, 0.0), (0.2342, 0.04876, 0.0), (0.371, 0.08409, 0.0), (0.01037, 0.01945, 0.0), (0.01037, -0.003212, 0.0), (0.2994, 0.2429, 0.0), (0.279, 0.3, 0.0), (0.3462, 0.2796, 0.0), (0.3428, 0.02375, 0.0), (0.3406, 0.01039, 0.0), (0.3487, -0.006118, 0.0), (0.01322, -0.01064, 0.0), (0.2711, -0.1108, 0.0), (0.07024, 0.1993, -0.0006654)], [], [(0, 1, 15, 14), (3, 4, 5, 6), (6, 5, 8, 10, 9, 16, 2), (11, 12, 13), (7, 12, 11, 4, 3), (14, 15, 13, 12, 7)])
_uv = me_plane.uv_layers.new(name='UVMap')
_uv.uv.foreach_set('vector', [0.0, 0.0, 1.0, 0.0, 1.0, 0.1871, 0.0, 0.209, 0.0, 0.5, 1.0, 0.5, 1.0, 0.75, 0.0, 0.75, 0.0, 0.75, 1.0, 0.75, 1.0, 0.8478, 1.0, 0.9456, 0.8945, 1.0, 0.4473, 1.0, 0.0, 1.0, 1.0, 0.4427, 0.9267, 0.4179, 1.0, 0.3743, 0.0, 0.4179, 0.9267, 0.4179, 1.0, 0.4427, 1.0, 0.5, 0.0, 0.5, 0.0, 0.209, 1.0, 0.1871, 1.0, 0.3743, 0.9267, 0.4179, 0.0, 0.4179])
me_plane.update()
me_plane_001 = bpy.data.meshes.new('Plane.001')
me_plane_001.from_pydata([(-0.09104, -0.2154, 0.0), (-0.009185, -0.01064, 0.0), (-0.2062, -0.2326, 0.0), (-0.2671, -0.1108, 0.0), (-0.3446, -0.006118, 0.0), (-0.3388, 0.02375, 0.0), (-0.3366, 0.01039, 0.0), (-0.006339, -0.003212, 0.0), (-0.006339, 0.007463, 0.0), (-0.006339, 0.01945, 0.0), (-0.2302, 0.04876, 0.0), (-0.3669, 0.08409, 0.0), (-0.2954, 0.2429, 0.0), (-0.3422, 0.2796, 0.0), (-0.275, 0.3, 0.0), (-0.0662, 0.1993, -0.0006654), (-0.006339, 0.03276, 0.0)], [], [(0, 1, 3, 2), (1, 7, 6, 4, 3), (5, 4, 6), (7, 8, 10, 5, 6), (8, 9, 11, 10), (9, 16, 15, 14, 13, 12, 11)])
_uv = me_plane_001.uv_layers.new(name='UVMap')
_uv.uv.foreach_set('vector', [0.0, 0.0, 0.0, 0.209, 1.0, 0.1871, 1.0, 0.0, 0.0, 0.209, 0.0, 0.4179, 0.9267, 0.4179, 1.0, 0.3743, 1.0, 0.1871, 1.0, 0.4427, 1.0, 0.3743, 0.9267, 0.4179, 0.0, 0.4179, 0.0, 0.5, 1.0, 0.5, 1.0, 0.4427, 0.9267, 0.4179, 0.0, 0.5, 0.0, 0.75, 1.0, 0.75, 1.0, 0.5, 0.0, 0.75, 0.0, 1.0, 0.4473, 1.0, 0.8945, 1.0, 1.0, 0.9456, 1.0, 0.8478, 1.0, 0.75])
me_plane_001.update()

# ---- curves / text
cu_b_ziercurve_001 = bpy.data.curves.new('BézierCurve.001', 'CURVE')
cu_b_ziercurve_001.dimensions = '3D'
cu_b_ziercurve_001.use_path = True
cu_b_ziercurve_001.fill_mode = 'FULL'

# ---- objects
ob_b_ziercurve = bpy.data.objects.new('BézierCurve', cu_b_ziercurve_001)
ob_cube = bpy.data.objects.new('Cube', me_cube_007)
ob_cube_001 = bpy.data.objects.new('Cube.001', me_cube_008)
ob_mball_009 = bpy.data.objects.new('Mball.009', me_mesh)
ob_x = bpy.data.objects.new('é', me_cube_009)
ob_plane = bpy.data.objects.new('Plane', me_plane)
ob_plane_001 = bpy.data.objects.new('Plane.001', me_plane_001)

# ---- transforms, parenting, visibility, modifiers, constraints
ob_b_ziercurve.location = (0.0003238, 0.0001531, 0.0001676)
ob_b_ziercurve.scale = (0.0, 0.5714, 1.0)
ob_cube.location = (0.4144, 0.0001531, 0.0001676)
ob_cube.rotation_euler = (1.642, 4.342, 1.494)
ob_cube.scale = (1.0, 1.0, 1.334)
_m = ob_cube.modifiers.new('Skin', 'SKIN')
_m.branch_smoothing = 0.2925
_m.use_smooth_shade = True
_m = ob_cube.modifiers.new('Subdivision', 'SUBSURF')
_m.levels = 2
ob_cube_001.location = (0.0003238, 0.0001531, 0.0001676)
_m = ob_cube_001.modifiers.new('Subdivision', 'SUBSURF')
_m.levels = 2
ob_mball_009.location = (0.0, 0.0, 0.0)
ob_x.location = (0.002341, 0.0001531, 0.0001676)
_m = ob_x.modifiers.new('Subdivision', 'SUBSURF')
_m.levels = 2
ob_plane.location = (0.0003238, 0.0001531, 0.0001676)
_m = ob_plane.modifiers.new('Subdivision', 'SUBSURF')
_m.levels = 2
ob_plane_001.location = (0.0003238, 0.0001531, 0.0001676)
_m = ob_plane_001.modifiers.new('Subdivision', 'SUBSURF')
_m.levels = 2

# ---- collection membership
col_collection.objects.link(ob_b_ziercurve)
col_collection.objects.link(ob_cube)
col_collection.objects.link(ob_cube_001)
col_collection.objects.link(ob_mball_009)
col_collection.objects.link(ob_x)
col_collection.objects.link(ob_plane)
col_collection.objects.link(ob_plane_001)

# ---- scene / render settings (as saved in the file)
scene.frame_start = 1; scene.frame_end = 250; scene.frame_set(0)
scene.render.engine = 'BLENDER_EEVEE_NEXT'
bpy.context.view_layer.update()

# ---- added for rendering (the .blend has no active camera and no usable light): camera, sun
cam_auto = bpy.data.cameras.new('AutoCamera')
cam_auto.lens = 50.0
cam_auto.sensor_width = 36.0
cam_auto.clip_end = 1000.0
ob_auto_camera = bpy.data.objects.new('AutoCamera', cam_auto)
scene.collection.objects.link(ob_auto_camera)
ob_auto_camera.location = (35.7776, -34.7344, 20.7422)
ob_auto_camera.rotation_euler = (1.09748, -7.21219e-08, 0.694738)
scene.camera = ob_auto_camera
light_auto_sun = bpy.data.lights.new('AutoSun', 'SUN')
light_auto_sun.energy = 3.0
light_auto_sun.angle = 0.0523599
ob_auto_sun = bpy.data.objects.new('AutoSun', light_auto_sun)
scene.collection.objects.link(ob_auto_sun)
ob_auto_sun.rotation_euler = (0.872665, 0.174533, 0.523599)
bpy.context.view_layer.update()
